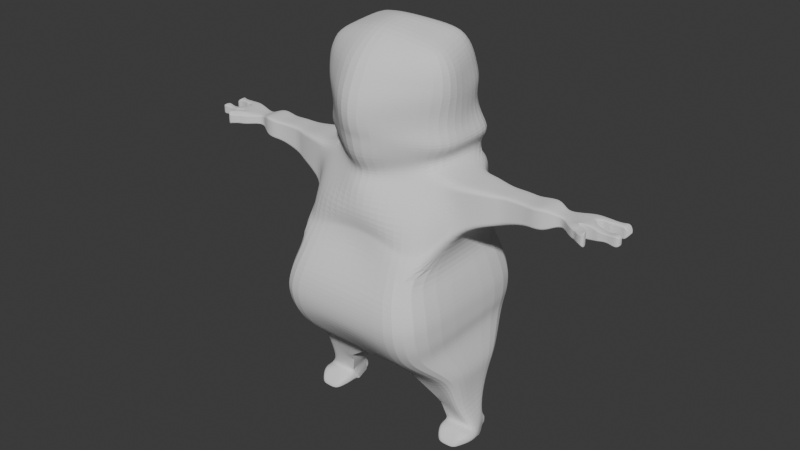 # Source: CosmicFrog.blend  (saved by Blender 4.1.24; exported with 4.5.12 LTS)
import bpy
from mathutils import Matrix  # noqa: F401  (used for matrix-valued properties, if any)

bpy.ops.wm.read_factory_settings(use_empty=True)
scene = bpy.context.scene
scene.name = 'Scene'

# ---- collections
col_collection = bpy.data.collections.new('Collection'); scene.collection.children.link(col_collection)

# ---- world
world_world = bpy.data.worlds.new('World'); scene.world = world_world
world_world.use_nodes = True; world_world.node_tree.nodes.clear()
_N = world_world.node_tree.nodes; _L = world_world.node_tree.links
n0 = _N.new('ShaderNodeOutputWorld'); n0.name = 'World Output'; n0.location = (300, 300)
n1 = _N.new('ShaderNodeBackground'); n1.name = 'Background'; n1.location = (10, 300)
n1.inputs[0].default_value = (0.05088, 0.05088, 0.05088, 1.0)
_L.new(n1.outputs[0], n0.inputs[0])
n0.is_active_output = True
world_world.color = (0.05088, 0.05088, 0.05088)
world_world.use_sun_shadow = False
world_world.sun_shadow_jitter_overblur = 0.0

# ---- meshes
me_cube_001 = bpy.data.meshes.new('Cube.001')
me_cube_001.from_pydata([(0.0, 0.82, 1.709), (0.0, -1.005, 1.709), (0.8795, -1.005, 1.709), (0.8795, 0.82, 1.709), (0.849, -0.864, 1.247), (0.7422, -0.8934, 2.092), (0.849, 0.7814, 1.317), (0.7422, 0.6713, 2.14), (0.0, 0.5434, 0.935), (0.0, 0.6359, 2.23), (0.0, -0.542, 0.935), (2.809e-18, -0.7162, 2.242), (-1.262e-17, -0.9681, 1.913), (0.8182, -0.9681, 1.913), (0.0, 0.7471, 1.97), (0.8182, 0.7471, 1.97), (0.88, 0.8114, 1.436), (0.88, -0.9442, 1.399), (-8.26e-18, -0.9442, 1.399), (0.0, 0.8114, 1.436), (0.595, -0.3145, 3.083), (0.595, 0.5227, 3.006), (-1.042e-17, 0.514, 3.004), (-7.097e-18, -0.6636, 2.998), (1.871, -0.1197, 2.833), (1.871, 0.02087, 2.833), (1.871, -0.1197, 2.93), (1.871, 0.02087, 2.93), (1.198, -0.2192, 2.639), (1.198, -0.2192, 2.969), (1.198, 0.08373, 2.639), (1.198, 0.08373, 2.969), (1.799, -0.1505, 2.808), (1.799, 0.04284, 2.808), (1.799, 0.04284, 2.956), (1.799, -0.1505, 2.956), (1.719, -0.2006, 2.992), (1.719, -0.2006, 2.762), (1.719, 0.08772, 2.762), (1.719, 0.08772, 2.992), (1.512, -0.1855, 2.969), (1.512, -0.1855, 2.749), (1.512, 0.06143, 2.749), (1.512, 0.06143, 2.969), (1.283, -0.1808, 2.977), (1.283, -0.1808, 2.676), (1.394, 0.08049, 2.676), (1.394, 0.08049, 2.977), (0.7895, -0.3184, 2.988), (0.7895, -0.3184, 2.403), (0.7895, 0.1817, 2.403), (0.7895, 0.1817, 2.988), (0.9944, -0.2795, 2.567), (0.9944, 0.1516, 2.567), (0.9944, 0.1516, 2.994), (0.9944, -0.2795, 2.994), (2.942e-18, 0.5297, 3.168), (0.6233, 0.5437, 3.167), (0.6233, -0.3145, 3.18), (0.0, -0.8236, 3.18), (0.0, 0.03193, 4.409), (0.5003, 0.2861, 4.287), (0.6341, -0.3145, 4.17), (0.0, -0.4246, 4.34), (0.7423, -0.3145, 3.765), (0.0, -0.9116, 3.765), (0.0, 0.6376, 3.788), (0.6022, 0.45, 3.765), (0.7217, -0.3145, 4.036), (-2.33e-18, 0.491, 4.104), (0.0, -0.719, 4.136), (0.5542, 0.3794, 4.094), (7.354e-18, -0.9291, 3.599), (0.5399, 0.4587, 3.588), (0.6801, -0.3145, 3.588), (0.0, 0.6643, 3.586), (0.0, -0.8579, 3.419), (0.7408, 0.4755, 3.289), (0.7408, -0.3145, 3.289), (0.0, 0.5986, 3.289), (0.445, 0.82, 1.709), (0.445, -1.005, 1.709), (0.3711, 0.6468, 2.185), (0.4286, -0.7618, 1.13), (0.4286, 0.6882, 1.121), (0.3711, -0.8077, 2.185), (0.4091, -0.9681, 1.913), (0.4091, 0.7471, 1.97), (0.44, -0.9442, 1.399), (0.44, 0.8114, 1.436), (0.2975, 0.5184, 3.005), (0.2975, -0.4958, 3.056), (0.3117, 0.5367, 3.167), (0.3117, -0.5691, 3.18), (0.2502, 0.159, 4.36), (0.2673, -0.3696, 4.297), (0.3011, 0.567, 3.777), (0.3712, -0.6221, 3.765), (0.2771, 0.4562, 4.104), (0.3608, -0.523, 4.086), (0.34, -0.6248, 3.577), (0.27, 0.5678, 3.587), (0.3704, 0.565, 3.289), (0.3704, -0.5862, 3.354), (0.9313, -0.4529, 0.9359), (0.9313, 0.467, 0.9369), (0.3627, 0.3123, 0.6682), (0.3627, -0.274, 0.6682), (0.6521, -0.3439, 0.7572), (0.6521, 0.3785, 0.7578), (1.005, -0.06689, 0.178), (0.9132, 0.1725, 0.2335), (0.7131, 0.1725, 0.2335), (0.6539, -0.1066, 0.2171), (0.8304, -0.1116, 0.2239), (0.8268, 0.1725, 0.2102), (1.002, -0.04122, 0.06693), (0.9132, 0.1764, 0.05053), (0.7131, 0.1764, 0.05375), (0.6257, -0.04122, 0.09537), (0.8216, -0.05226, 0.05605), (0.8219, 0.1764, 0.05881), (0.9132, 0.2227, 0.1671), (0.7131, 0.2227, 0.1671), (0.818, 0.2227, 0.1671), (0.9132, 0.2221, 0.06179), (0.7131, 0.2221, 0.05719), (0.818, 0.2221, 0.05719), (0.8535, 0.245, 0.1338), (0.7739, 0.245, 0.1338), (0.8158, 0.245, 0.1338), (0.8535, 0.2448, 0.09026), (0.7739, 0.2448, 0.09026), (0.8158, 0.2448, 0.09026), (0.9805, -0.1781, 0.2001), (0.6425, -0.1781, 0.1948), (0.8304, -0.1781, 0.2262), (1.002, -0.1781, 0.06226), (0.6257, -0.1781, 0.09069), (0.8216, -0.179, 0.06617), (0.9099, -0.3265, 0.1017), (0.7131, -0.3265, 0.1017), (0.8177, -0.3265, 0.1017), (0.9099, -0.3377, 0.05902), (0.7131, -0.3377, 0.05442), (0.8177, -0.3377, 0.05442), (0.6602, -0.2579, 0.06397), (0.6602, -0.2523, 0.1881), (0.8196, -0.2579, 0.06305), (0.8285, -0.2523, 0.1794), (0.9638, -0.2523, 0.1881), (0.9638, -0.2579, 0.06029), (2.123, -0.1467, 2.798), (2.076, 0.09436, 2.798), (2.123, -0.1467, 2.965), (2.076, 0.09436, 2.965), (0.849, -0.05895, 1.316), (0.7422, -0.0952, 2.14), (0.8795, -0.08746, 1.709), (0.8182, -0.09209, 1.97), (0.88, -0.07253, 1.436), (0.595, 0.1085, 3.083), (1.871, -0.0494, 2.833), (1.871, -0.0494, 2.93), (1.198, -0.07234, 2.969), (1.198, -0.07234, 2.639), (1.799, -0.05381, 2.956), (1.799, -0.05381, 2.808), (1.719, -0.05646, 2.762), (1.719, -0.05646, 2.992), (1.512, -0.06203, 2.969), (1.512, -0.06203, 2.749), (1.38, -0.05267, 2.676), (1.38, -0.05267, 2.977), (0.7895, -0.06836, 2.403), (0.7895, -0.06836, 2.988), (0.9944, -0.06397, 2.567), (0.9944, -0.06397, 2.994), (0.6233, 0.1085, 3.18), (0.5174, -0.01419, 4.257), (0.0, -0.1963, 4.386), (0.6723, 0.06778, 3.765), (0.638, 0.03244, 4.065), (0.681, 0.07211, 3.588), (0.7408, 0.08053, 3.289), (0.2587, -0.1053, 4.321), (0.9313, 0.01184, 0.862), (0.9638, 0.05975, 0.1877), (0.9638, 0.05975, 0.05605), (2.123, -0.02634, 2.798), (2.123, -0.02634, 2.965), (2.436, 0.1057, 2.882), (2.436, 0.1057, 2.882), (2.436, 0.05302, 2.882), (2.436, 0.05302, 2.882), (2.445, -0.142, 2.846), (2.445, -0.142, 2.918), (2.445, -0.09341, 2.846), (2.445, -0.09341, 2.918), (2.398, 0.1302, 2.828), (2.398, 0.02606, 2.818), (2.398, 0.02606, 2.946), (2.398, 0.1302, 2.956), (2.365, 0.0395, 2.815), (2.355, 0.1056, 2.949), (2.355, 0.1056, 2.815), (2.365, 0.0395, 2.949), (2.249, 0.01444, 2.807), (2.249, 0.0952, 2.956), (2.249, 0.0952, 2.807), (2.249, 0.01444, 2.956), (2.285, 0.09055, 2.81), (2.285, 0.03124, 2.954), (2.285, 0.03124, 2.81), (2.285, 0.09055, 2.954), (2.186, 0.02344, 2.803), (2.186, 0.08727, 2.961), (2.186, 0.08727, 2.803), (2.186, 0.02344, 2.961), (2.412, -0.1623, 2.946), (2.412, -0.07002, 2.946), (2.412, -0.07002, 2.817), (2.412, -0.1623, 2.817), (2.321, -0.09304, 2.917), (2.321, -0.1435, 2.846), (2.321, -0.1435, 2.917), (2.321, -0.09304, 2.846), (1.961, -0.1958, 2.833), (1.961, -0.1958, 2.93), (2.048, -0.1682, 2.798), (2.048, -0.1682, 2.965), (2.03, -0.2496, 2.833), (2.03, -0.2496, 2.93), (2.071, -0.1937, 2.798), (2.071, -0.1937, 2.965), (2.17, -0.319, 2.833), (2.17, -0.319, 2.93), (2.195, -0.2999, 2.798), (2.195, -0.2999, 2.965), (2.073, -0.2579, 2.93), (2.157, -0.225, 2.965), (2.157, -0.225, 2.798), (2.073, -0.2579, 2.833), (2.203, -0.07961, 2.946), (2.203, -0.1512, 2.818), (2.203, -0.1512, 2.946), (2.203, -0.07961, 2.818), (2.237, -0.1605, 2.937), (2.237, -0.07518, 2.826), (2.237, -0.07518, 2.937), (2.237, -0.1605, 2.826), (2.114, -0.2951, 2.93), (2.183, -0.2475, 2.965), (2.183, -0.2475, 2.798), (2.114, -0.2951, 2.833), (0.6716, -0.5843, 2.592), (0.0, 0.5483, 2.638), (0.6716, 0.5477, 2.592), (0.0, -0.758, 2.614), (1.871, -0.1197, 2.88), (1.871, 0.02087, 2.88), (1.198, 0.08373, 2.794), (1.198, -0.2192, 2.794), (1.799, 0.04284, 2.875), (1.799, -0.1505, 2.875), (1.719, -0.2006, 2.868), (1.719, 0.08772, 2.868), (1.512, 0.06143, 2.852), (1.512, -0.1855, 2.852), (1.283, -0.1808, 2.817), (1.394, 0.08049, 2.817), (0.7895, -0.3184, 2.683), (0.7895, 0.1817, 2.683), (0.9944, -0.2795, 2.772), (0.9944, 0.1516, 2.772), (0.3358, -0.7582, 2.603), (0.3358, 0.5463, 2.615), (2.123, -0.1467, 2.878), (2.076, 0.09436, 2.878), (2.123, -0.02634, 2.878), (2.436, 0.1057, 2.882), (2.436, 0.05302, 2.882), (2.445, -0.142, 2.88), (2.445, -0.09341, 2.88), (2.398, 0.02606, 2.879), (2.398, 0.1302, 2.889), (2.355, 0.1056, 2.879), (2.365, 0.0395, 2.879), (2.249, 0.01444, 2.879), (2.249, 0.0952, 2.879), (2.285, 0.03124, 2.879), (2.285, 0.09055, 2.879), (2.186, 0.08727, 2.878), (2.186, 0.02344, 2.878), (2.412, -0.07002, 2.879), (2.412, -0.1623, 2.879), (2.321, -0.1435, 2.88), (2.321, -0.09304, 2.88), (1.961, -0.1958, 2.88), (2.048, -0.1682, 2.878), (2.03, -0.2496, 2.88), (2.071, -0.1937, 2.878), (2.17, -0.319, 2.88), (2.195, -0.2999, 2.878), (2.073, -0.2579, 2.88), (2.157, -0.225, 2.878), (2.203, -0.07961, 2.879), (2.203, -0.1512, 2.879), (2.237, -0.07518, 2.879), (2.237, -0.1605, 2.879), (2.114, -0.2951, 2.88), (2.183, -0.2475, 2.878), (0.6809, -0.3145, 3.427), (0.0, 0.6514, 3.427), (-8.58e-18, -0.8904, 3.448), (0.6093, 0.4677, 3.427), (0.3239, 0.5663, 3.427), (0.3564, -0.6041, 3.457), (0.6753, 0.07663, 3.427), (0.884, 0.2459, 0.4346), (0.7627, 0.2364, 0.3981), (0.6097, 0.2237, 0.3998), (0.8899, -0.2086, 0.3995), (0.6056, -0.1471, 0.3978), (0.7649, -0.1759, 0.4006), (0.8851, 0.04216, 0.4193), (0.9132, 0.1764, 0.1317), (0.7131, 0.1764, 0.1333), (1.017, -0.05406, 0.1101), (0.6323, -0.05735, 0.1412), (0.9132, 0.2224, 0.1145), (0.7131, 0.2224, 0.1122), (0.8535, 0.2449, 0.112), (0.8158, 0.2449, 0.112), (0.7739, 0.2449, 0.112), (1.019, -0.1781, 0.1318), (0.6265, -0.1781, 0.1428), (0.9099, -0.3321, 0.08035), (0.7131, -0.3321, 0.07805), (0.8177, -0.3321, 0.07805), (0.9638, -0.2551, 0.1242), (0.6602, -0.2551, 0.126), (0.9638, 0.05975, 0.1219), (0.0, -0.8306, 3.951), (0.5782, 0.4147, 3.929), (0.7501, -0.3145, 3.905), (0.0, 0.5848, 3.951), (0.366, -0.5725, 3.926), (0.2891, 0.5116, 3.94), (0.6551, 0.05011, 3.915), (0.0, 0.582, 2.95), (1.198, -0.2192, 2.917), (1.799, -0.1505, 2.932), (1.719, -0.2006, 2.956), (1.512, -0.1855, 2.935), (1.283, -0.1808, 2.93), (0.7895, -0.3184, 2.898), (0.9944, -0.2795, 2.928), (0.3088, -0.5477, 2.922), (0.3088, 0.5877, 2.946), (2.123, -0.02634, 2.939), (2.436, 0.05302, 2.882), (2.445, -0.09341, 2.907), (2.398, 0.02606, 2.926), (2.365, 0.0395, 2.928), (2.249, 0.01444, 2.933), (2.285, 0.03124, 2.932), (2.186, 0.02344, 2.936), (2.412, -0.1623, 2.927), (2.321, -0.1435, 2.906), (2.073, -0.2579, 2.915), (2.203, -0.1512, 2.926), (2.237, -0.1605, 2.92), (2.114, -0.2951, 2.915), (0.6176, -0.3943, 2.938), (0.6176, 0.5976, 2.942), (0.0, -0.7194, 2.907), (1.871, -0.1197, 2.915), (1.871, 0.02087, 2.915), (1.198, 0.08373, 2.917), (1.799, 0.04284, 2.932), (1.719, 0.08772, 2.956), (1.512, 0.06143, 2.935), (1.394, 0.08049, 2.93), (0.7895, 0.1817, 2.898), (0.9944, 0.1516, 2.928), (2.123, -0.1467, 2.939), (2.076, 0.09436, 2.939), (2.436, 0.1057, 2.882), (2.445, -0.142, 2.907), (2.398, 0.1302, 2.936), (2.355, 0.1056, 2.928), (2.249, 0.0952, 2.933), (2.285, 0.09055, 2.932), (2.186, 0.08727, 2.936), (2.412, -0.07002, 2.927), (2.321, -0.09304, 2.906), (1.961, -0.1958, 2.915), (2.048, -0.1682, 2.939), (2.03, -0.2496, 2.915), (2.071, -0.1937, 2.939), (2.17, -0.319, 2.915), (2.195, -0.2999, 2.939), (2.157, -0.225, 2.939), (2.203, -0.07961, 2.926), (2.237, -0.07518, 2.92), (2.183, -0.2475, 2.939), (0.8797, 0.8325, 1.573), (0.8797, -0.999, 1.573), (0.0, -0.999, 1.573), (0.0, 0.8325, 1.573), (0.4425, -0.999, 1.573), (0.4425, 0.8325, 1.573), (0.8797, -0.08, 1.573), (0.6324, -0.4463, 2.843), (0.6324, 0.5822, 2.839), (0.0, -0.7649, 2.837), (1.871, -0.1197, 2.906), (1.871, 0.02087, 2.906), (1.198, 0.08373, 2.884), (1.799, 0.04284, 2.916), (1.719, 0.08772, 2.932), (1.512, 0.06143, 2.912), (1.394, 0.08049, 2.899), (0.7895, 0.1817, 2.839), (0.9944, 0.1516, 2.885), (2.123, -0.1467, 2.923), (2.076, 0.09436, 2.923), (2.436, 0.1057, 2.882), (2.445, -0.142, 2.899), (2.398, 0.1302, 2.924), (2.355, 0.1056, 2.915), (2.249, 0.0952, 2.918), (2.285, 0.09055, 2.917), (2.186, 0.08727, 2.92), (2.412, -0.07002, 2.914), (2.321, -0.09304, 2.899), (1.961, -0.1958, 2.906), (2.048, -0.1682, 2.923), (2.03, -0.2496, 2.906), (2.071, -0.1937, 2.923), (2.17, -0.319, 2.906), (2.195, -0.2999, 2.923), (2.157, -0.225, 2.923), (2.203, -0.07961, 2.913), (2.237, -0.07518, 2.909), (2.183, -0.2475, 2.923), (-5.579e-18, 0.5728, 2.861), (1.198, -0.2192, 2.884), (1.799, -0.1505, 2.916), (1.719, -0.2006, 2.932), (1.512, -0.1855, 2.912), (1.283, -0.1808, 2.899), (0.7895, -0.3184, 2.839), (0.9944, -0.2795, 2.885), (0.3162, -0.6053, 2.835), (0.3162, 0.5755, 2.85), (2.123, -0.02634, 2.923), (2.436, 0.05302, 2.882), (2.445, -0.09341, 2.899), (2.398, 0.02606, 2.913), (2.365, 0.0395, 2.915), (2.249, 0.01444, 2.918), (2.285, 0.03124, 2.917), (2.186, 0.02344, 2.92), (2.412, -0.1623, 2.914), (2.321, -0.1435, 2.899), (2.073, -0.2579, 2.906), (2.203, -0.1512, 2.913), (2.237, -0.1605, 2.909), (2.114, -0.2951, 2.906), (0.7042, -0.6951, 2.281), (0.7042, 0.5855, 2.381), (2.809e-18, -0.7045, 2.449), (1.871, -0.1197, 2.858), (1.871, 0.02087, 2.858), (1.198, 0.08373, 2.722), (1.799, 0.04284, 2.844), (1.719, 0.08772, 2.819), (1.512, 0.06143, 2.804), (1.394, 0.08049, 2.751), (0.7895, 0.1817, 2.554), (0.9944, 0.1516, 2.677), (2.123, -0.1467, 2.841), (2.076, 0.09436, 2.841), (2.436, 0.1057, 2.882), (2.445, -0.142, 2.864), (2.398, 0.1302, 2.861), (2.355, 0.1056, 2.849), (2.249, 0.0952, 2.846), (2.285, 0.09055, 2.847), (2.186, 0.08727, 2.843), (2.412, -0.07002, 2.85), (2.321, -0.09304, 2.865), (1.961, -0.1958, 2.858), (2.048, -0.1682, 2.841), (2.03, -0.2496, 2.858), (2.071, -0.1937, 2.841), (2.17, -0.319, 2.858), (2.195, -0.2999, 2.841), (2.157, -0.225, 2.841), (2.203, -0.07961, 2.851), (2.237, -0.07518, 2.855), (2.183, -0.2475, 2.841), (-4.903e-19, 0.5695, 2.447), (1.198, -0.2192, 2.722), (1.799, -0.1505, 2.844), (1.719, -0.2006, 2.819), (1.512, -0.1855, 2.804), (1.283, -0.1808, 2.751), (0.7895, -0.3184, 2.554), (0.9944, -0.2795, 2.677), (0.3521, -0.7174, 2.422), (0.3521, 0.5735, 2.414), (2.123, -0.02634, 2.841), (2.436, 0.05302, 2.882), (2.445, -0.09341, 2.864), (2.398, 0.02606, 2.851), (2.365, 0.0395, 2.849), (2.249, 0.01444, 2.846), (2.285, 0.03124, 2.847), (2.186, 0.02344, 2.843), (2.412, -0.1623, 2.85), (2.321, -0.1435, 2.865), (2.073, -0.2579, 2.858), (2.203, -0.1512, 2.851), (2.237, -0.1605, 2.855), (2.114, -0.2951, 2.858), (0.7109, -0.7411, 2.247), (0.7109, 0.6006, 2.338), (2.809e-18, -0.7065, 2.413), (1.871, -0.1197, 2.854), (1.871, 0.02087, 2.854), (1.198, 0.08373, 2.708), (1.799, 0.04284, 2.838), (1.719, 0.08772, 2.809), (1.512, 0.06143, 2.794), (1.394, 0.08049, 2.738), (0.7895, 0.1817, 2.527), (0.9944, 0.1516, 2.657), (2.123, -0.1467, 2.834), (2.076, 0.09436, 2.834), (2.436, 0.1057, 2.882), (2.445, -0.142, 2.861), (2.398, 0.1302, 2.855), (2.355, 0.1056, 2.843), (2.249, 0.0952, 2.839), (2.285, 0.09055, 2.84), (2.186, 0.08727, 2.836), (2.412, -0.07002, 2.844), (2.321, -0.09304, 2.861), (1.961, -0.1958, 2.854), (2.048, -0.1682, 2.834), (2.03, -0.2496, 2.854), (2.071, -0.1937, 2.834), (2.17, -0.319, 2.854), (2.195, -0.2999, 2.834), (2.157, -0.225, 2.834), (2.203, -0.07961, 2.845), (2.237, -0.07518, 2.85), (2.183, -0.2475, 2.834), (-4.042e-19, 0.5812, 2.409), (1.198, -0.2192, 2.708), (1.799, -0.1505, 2.838), (1.719, -0.2006, 2.809), (1.512, -0.1855, 2.794), (1.283, -0.1808, 2.738), (0.7895, -0.3184, 2.527), (0.9944, -0.2795, 2.657), (0.3555, -0.7221, 2.383), (0.3555, 0.5864, 2.374), (2.123, -0.02634, 2.834), (2.436, 0.05302, 2.882), (2.445, -0.09341, 2.861), (2.398, 0.02606, 2.845), (2.365, 0.0395, 2.843), (2.249, 0.01444, 2.839), (2.285, 0.03124, 2.84), (2.186, 0.02344, 2.836), (2.412, -0.1623, 2.844), (2.321, -0.1435, 2.861), (2.073, -0.2579, 2.854), (2.203, -0.1512, 2.845), (2.237, -0.1605, 2.85), (2.114, -0.2951, 2.854), (1.615, -0.2147, 2.756), (1.6, 0.07228, 2.756), (1.6, 0.07228, 2.981), (1.615, -0.2147, 2.981), (1.615, -0.05924, 2.981), (1.615, -0.05924, 2.756), (1.6, 0.07228, 2.86), (1.615, -0.2147, 2.86), (1.615, -0.2147, 2.945), (1.6, 0.07228, 2.945), (1.6, 0.07228, 2.922), (1.615, -0.2147, 2.922), (1.6, 0.07228, 2.812), (1.615, -0.2147, 2.812), (1.6, 0.07228, 2.802), (1.615, -0.2147, 2.802), (0.8905, 0.623, 1.125), (0.5412, 0.5321, 0.9381), (0.8905, -0.6569, 1.09), (0.205, 0.4269, 0.8451), (0.5412, -0.5512, 0.9421), (0.205, -0.407, 0.8451), (0.8905, -0.02328, 1.087), (0.7074, 0.3074, 0.5779), (0.5823, 0.268, 0.4982), (0.7085, -0.2599, 0.5789), (0.9053, 0.3564, 0.77), (0.9082, -0.3308, 0.7519), (0.5803, -0.2105, 0.4972), (0.9058, 0.027, 0.7249)], [], [(87, 82, 7, 15), (159, 157, 5, 13), (412, 80, 3, 407), (413, 158, 2, 408), (359, 350, 22, 90), (86, 85, 11, 12), (411, 81, 1, 409), (81, 86, 12, 1), (158, 159, 13, 2), (80, 87, 15, 3), (83, 88, 18, 10), (156, 160, 17, 4), (84, 89, 16, 6), (161, 21, 57, 178), (563, 32, 24, 531), (358, 374, 20, 91), (378, 27, 155, 387), (167, 33, 25, 162), (380, 34, 27, 378), (166, 35, 26, 163), (177, 55, 29, 164), (385, 54, 31, 379), (176, 53, 30, 165), (568, 52, 28, 562), (169, 36, 35, 166), (381, 39, 34, 380), (168, 38, 33, 167), (564, 37, 32, 563), (600, 585, 37, 564), (590, 586, 38, 168), (594, 587, 39, 381), (589, 588, 36, 169), (173, 44, 40, 170), (383, 47, 43, 382), (172, 46, 42, 171), (566, 45, 41, 565), (562, 28, 45, 566), (165, 30, 46, 172), (379, 31, 47, 383), (164, 29, 44, 173), (528, 5, 49, 567), (157, 7, 50, 174), (375, 21, 51, 384), (161, 20, 48, 175), (567, 49, 52, 568), (174, 50, 53, 176), (384, 51, 54, 385), (175, 48, 55, 177), (99, 68, 62, 95), (91, 20, 58, 93), (90, 22, 56, 92), (185, 180, 63, 95), (98, 69, 60, 94), (182, 71, 61, 179), (183, 73, 67, 181), (101, 75, 66, 96), (100, 74, 64, 97), (349, 344, 71, 182), (348, 346, 69, 98), (347, 345, 68, 99), (317, 312, 74, 100), (316, 313, 75, 101), (318, 315, 73, 183), (178, 57, 77, 184), (92, 56, 79, 102), (93, 58, 78, 103), (59, 93, 103, 76), (57, 92, 102, 77), (315, 316, 101, 73), (314, 317, 100, 72), (343, 347, 99, 70), (344, 348, 98, 71), (72, 100, 97, 65), (73, 101, 96, 67), (71, 98, 94, 61), (179, 185, 95, 62), (21, 90, 92, 57), (23, 91, 93, 59), (70, 99, 95, 63), (376, 358, 91, 23), (8, 19, 89, 84), (4, 17, 88, 83), (0, 14, 87, 80), (2, 13, 86, 81), (408, 2, 81, 411), (13, 5, 85, 86), (375, 359, 90, 21), (410, 0, 80, 412), (14, 9, 82, 87), (602, 601, 105, 109), (607, 603, 104, 186), (604, 602, 109, 106), (603, 605, 108, 104), (604, 606, 107, 106), (605, 606, 107, 108), (320, 319, 111, 115), (321, 320, 115, 112), (325, 322, 110, 187), (321, 323, 113, 112), (324, 323, 113, 114), (322, 324, 114, 110), (327, 112, 123, 331), (112, 115, 124, 123), (342, 328, 116, 188), (327, 329, 119, 118), (329, 119, 138, 336), (120, 116, 137, 139), (125, 127, 133, 131), (123, 124, 130, 129), (326, 117, 125, 330), (117, 121, 127, 125), (121, 118, 126, 127), (115, 111, 122, 124), (333, 332, 131, 133), (334, 333, 133, 132), (124, 122, 128, 130), (331, 123, 129, 334), (330, 125, 131, 332), (127, 126, 132, 133), (146, 148, 145, 144), (341, 146, 144, 338), (114, 113, 135, 136), (110, 114, 136, 134), (328, 110, 134, 335), (119, 120, 139, 138), (339, 338, 144, 145), (337, 339, 145, 143), (149, 147, 141, 142), (340, 150, 140, 337), (148, 151, 143, 145), (150, 149, 142, 140), (134, 136, 149, 150), (139, 137, 151, 148), (335, 134, 150, 340), (136, 135, 147, 149), (336, 138, 146, 341), (138, 139, 148, 146), (200, 199, 191, 193), (386, 154, 230, 398), (163, 26, 154, 190), (162, 25, 153, 189), (24, 162, 189, 152), (27, 163, 190, 155), (220, 219, 196, 198), (326, 342, 188, 117), (319, 325, 187, 111), (601, 607, 186, 105), (61, 94, 185, 179), (58, 178, 184, 78), (312, 318, 183, 74), (345, 349, 182, 68), (74, 183, 181, 64), (68, 182, 179, 62), (94, 60, 180, 185), (51, 175, 177, 54), (49, 174, 176, 52), (21, 161, 175, 51), (5, 157, 174, 49), (31, 164, 173, 47), (28, 165, 172, 45), (45, 172, 171, 41), (47, 173, 170, 43), (587, 589, 169, 39), (585, 590, 168, 37), (37, 168, 167, 32), (39, 169, 166, 34), (52, 176, 165, 28), (54, 177, 164, 31), (34, 166, 163, 27), (32, 167, 162, 24), (20, 161, 178, 58), (6, 16, 160, 156), (3, 15, 159, 158), (407, 3, 158, 413), (15, 7, 157, 159), (361, 388, 192, 194), (202, 201, 194, 192), (390, 202, 192, 388), (574, 200, 193, 572), (389, 362, 198, 196), (222, 221, 197, 195), (579, 222, 195, 543), (395, 220, 198, 362), (575, 203, 200, 574), (391, 204, 202, 390), (204, 206, 201, 202), (203, 205, 199, 200), (213, 211, 205, 203), (214, 212, 206, 204), (393, 214, 204, 391), (577, 213, 203, 575), (578, 215, 207, 576), (394, 216, 208, 392), (216, 218, 210, 208), (215, 217, 209, 207), (576, 207, 213, 577), (392, 208, 214, 393), (208, 210, 212, 214), (207, 209, 211, 213), (189, 153, 217, 215), (155, 190, 218, 216), (387, 155, 216, 394), (571, 189, 215, 578), (396, 223, 220, 395), (580, 224, 222, 579), (224, 226, 221, 222), (223, 225, 219, 220), (249, 247, 225, 223), (250, 248, 226, 224), (583, 250, 224, 580), (405, 249, 223, 396), (227, 229, 233, 231), (24, 152, 229, 227), (531, 24, 227, 551), (154, 26, 228, 230), (252, 251, 236, 238), (551, 227, 231, 553), (230, 228, 232, 234), (398, 230, 234, 400), (555, 235, 237, 556), (406, 252, 238, 402), (254, 253, 237, 235), (584, 254, 235, 555), (553, 231, 242, 581), (231, 233, 241, 242), (400, 234, 240, 403), (234, 232, 239, 240), (360, 190, 243, 404), (540, 152, 244, 582), (152, 189, 246, 244), (190, 154, 245, 243), (404, 243, 249, 405), (582, 244, 250, 583), (244, 246, 248, 250), (243, 245, 247, 249), (581, 242, 254, 584), (242, 241, 253, 254), (403, 240, 252, 406), (240, 239, 251, 252), (500, 305, 311, 503), (467, 304, 310, 470), (468, 307, 309, 469), (501, 306, 308, 502), (426, 277, 307, 468), (514, 279, 306, 501), (497, 301, 305, 500), (439, 300, 304, 467), (470, 310, 302, 441), (503, 311, 303, 499), (441, 302, 303, 442), (495, 299, 301, 497), (437, 298, 300, 439), (417, 259, 298, 437), (502, 308, 297, 493), (469, 309, 296, 466), (466, 296, 295, 465), (493, 297, 294, 492), (457, 279, 293, 464), (484, 278, 292, 491), (489, 289, 291, 490), (462, 288, 290, 463), (491, 292, 289, 489), (464, 293, 288, 462), (463, 290, 287, 461), (490, 291, 286, 488), (488, 286, 285, 487), (461, 287, 284, 460), (492, 294, 283, 516), (465, 295, 282, 429), (486, 516, 283, 282), (460, 284, 281, 458), (487, 285, 280, 485), (515, 485, 280, 281), (483, 277, 299, 495), (472, 513, 276, 257), (473, 512, 275, 258), (481, 272, 274, 482), (453, 271, 273, 454), (472, 257, 272, 481), (414, 255, 271, 453), (476, 261, 270, 480), (448, 262, 269, 452), (452, 269, 268, 451), (480, 270, 267, 479), (597, 591, 266, 478), (596, 592, 265, 450), (450, 265, 264, 449), (478, 266, 263, 477), (454, 273, 262, 448), (482, 274, 261, 476), (477, 263, 260, 475), (475, 260, 278, 484), (512, 471, 255, 275), (449, 264, 259, 417), (513, 504, 256, 276), (78, 184, 318, 312), (76, 103, 317, 314), (77, 102, 316, 315), (184, 77, 315, 318), (102, 79, 313, 316), (103, 78, 312, 317), (611, 614, 325, 319), (612, 610, 324, 322), (610, 613, 323, 324), (609, 613, 323, 321), (614, 612, 322, 325), (609, 608, 320, 321), (608, 611, 319, 320), (111, 187, 342, 326), (135, 336, 341, 147), (137, 335, 340, 151), (151, 340, 337, 143), (140, 142, 339, 337), (142, 141, 338, 339), (116, 328, 335, 137), (147, 341, 338, 141), (122, 330, 332, 128), (126, 331, 334, 132), (129, 130, 333, 334), (130, 128, 332, 333), (111, 326, 330, 122), (113, 329, 336, 135), (112, 113, 329, 327), (187, 110, 328, 342), (118, 327, 331, 126), (64, 181, 349, 345), (67, 96, 348, 344), (65, 97, 347, 343), (97, 64, 345, 347), (96, 66, 346, 348), (181, 67, 344, 349), (35, 352, 377, 26), (55, 357, 351, 29), (36, 353, 352, 35), (588, 593, 353, 36), (44, 355, 354, 40), (29, 351, 355, 44), (20, 374, 356, 48), (48, 356, 357, 55), (201, 363, 361, 194), (219, 368, 389, 196), (206, 364, 363, 201), (212, 366, 364, 206), (218, 367, 365, 210), (210, 365, 366, 212), (190, 360, 367, 218), (225, 369, 368, 219), (247, 372, 369, 225), (26, 377, 397, 228), (228, 397, 399, 232), (236, 401, 402, 238), (251, 373, 401, 236), (232, 399, 370, 239), (154, 386, 371, 245), (245, 371, 372, 247), (239, 370, 373, 251), (443, 403, 406, 446), (444, 404, 405, 445), (457, 360, 404, 444), (440, 400, 403, 443), (446, 406, 402, 442), (438, 398, 400, 440), (445, 405, 396, 436), (436, 396, 395, 435), (427, 387, 394, 434), (432, 392, 393, 433), (434, 394, 392, 432), (433, 393, 391, 431), (431, 391, 390, 430), (435, 395, 362, 459), (429, 459, 362, 389), (430, 390, 388, 428), (458, 428, 388, 361), (426, 386, 398, 438), (415, 456, 359, 375), (416, 455, 358, 376), (424, 384, 385, 425), (415, 375, 384, 424), (419, 379, 383, 423), (423, 383, 382, 422), (595, 594, 381, 421), (421, 381, 380, 420), (425, 385, 379, 419), (420, 380, 378, 418), (418, 378, 387, 427), (455, 414, 374, 358), (456, 447, 350, 359), (16, 407, 413, 160), (19, 410, 412, 89), (17, 408, 411, 88), (88, 411, 409, 18), (160, 413, 408, 17), (89, 412, 407, 16), (276, 256, 447, 456), (275, 255, 414, 455), (260, 418, 427, 278), (263, 420, 418, 260), (274, 425, 419, 261), (266, 421, 420, 263), (591, 595, 421, 266), (270, 423, 422, 267), (261, 419, 423, 270), (257, 415, 424, 272), (272, 424, 425, 274), (258, 275, 455, 416), (257, 276, 456, 415), (277, 426, 438, 299), (281, 280, 428, 458), (285, 430, 428, 280), (282, 283, 459, 429), (294, 435, 459, 283), (286, 431, 430, 285), (291, 433, 431, 286), (292, 434, 432, 289), (289, 432, 433, 291), (278, 427, 434, 292), (297, 436, 435, 294), (308, 445, 436, 297), (299, 438, 440, 301), (311, 446, 442, 303), (301, 440, 443, 305), (279, 457, 444, 306), (306, 444, 445, 308), (305, 443, 446, 311), (352, 449, 417, 377), (357, 454, 448, 351), (353, 450, 449, 352), (593, 596, 450, 353), (355, 452, 451, 354), (351, 448, 452, 355), (374, 414, 453, 356), (356, 453, 454, 357), (363, 460, 458, 361), (368, 465, 429, 389), (364, 461, 460, 363), (366, 463, 461, 364), (367, 464, 462, 365), (365, 462, 463, 366), (360, 457, 464, 367), (369, 466, 465, 368), (372, 469, 466, 369), (377, 417, 437, 397), (397, 437, 439, 399), (401, 441, 442, 402), (373, 470, 441, 401), (399, 439, 467, 370), (386, 426, 468, 371), (371, 468, 469, 372), (370, 467, 470, 373), (570, 561, 504, 513), (569, 528, 471, 512), (532, 475, 484, 541), (534, 477, 475, 532), (539, 482, 476, 533), (535, 478, 477, 534), (599, 597, 478, 535), (537, 480, 479, 536), (533, 476, 480, 537), (529, 472, 481, 538), (538, 481, 482, 539), (530, 569, 512, 473), (529, 570, 513, 472), (540, 483, 495, 552), (572, 542, 485, 515), (544, 487, 485, 542), (543, 573, 516, 486), (549, 492, 516, 573), (545, 488, 487, 544), (547, 490, 488, 545), (548, 491, 489, 546), (546, 489, 490, 547), (541, 484, 491, 548), (550, 493, 492, 549), (559, 502, 493, 550), (552, 495, 497, 554), (560, 503, 499, 556), (554, 497, 500, 557), (571, 514, 501, 558), (558, 501, 502, 559), (557, 500, 503, 560), (304, 524, 527, 310), (307, 525, 526, 309), (277, 483, 525, 307), (300, 496, 524, 304), (310, 527, 498, 302), (302, 498, 499, 303), (298, 494, 496, 300), (259, 474, 494, 298), (309, 526, 523, 296), (296, 523, 522, 295), (279, 514, 521, 293), (288, 519, 520, 290), (293, 521, 519, 288), (290, 520, 518, 287), (287, 518, 517, 284), (295, 522, 486, 282), (284, 517, 515, 281), (271, 510, 511, 273), (255, 471, 510, 271), (262, 505, 509, 269), (269, 509, 508, 268), (592, 598, 507, 265), (265, 507, 506, 264), (273, 511, 505, 262), (264, 506, 474, 259), (241, 557, 560, 253), (246, 558, 559, 248), (189, 571, 558, 246), (233, 554, 557, 241), (253, 560, 556, 237), (229, 552, 554, 233), (248, 559, 550, 226), (226, 550, 549, 221), (153, 541, 548, 217), (209, 546, 547, 211), (217, 548, 546, 209), (211, 547, 545, 205), (205, 545, 544, 199), (221, 549, 573, 197), (195, 197, 573, 543), (199, 544, 542, 191), (193, 191, 542, 572), (152, 540, 552, 229), (7, 82, 570, 529), (11, 85, 569, 530), (50, 538, 539, 53), (7, 529, 538, 50), (30, 533, 537, 46), (46, 537, 536, 42), (586, 599, 535, 38), (38, 535, 534, 33), (53, 539, 533, 30), (33, 534, 532, 25), (25, 532, 541, 153), (85, 5, 528, 569), (82, 9, 561, 570), (524, 581, 584, 527), (525, 582, 583, 526), (483, 540, 582, 525), (496, 553, 581, 524), (527, 584, 555, 498), (498, 555, 556, 499), (494, 551, 553, 496), (474, 531, 551, 494), (526, 583, 580, 523), (523, 580, 579, 522), (514, 571, 578, 521), (519, 576, 577, 520), (521, 578, 576, 519), (520, 577, 575, 518), (518, 575, 574, 517), (522, 579, 543, 486), (517, 574, 572, 515), (510, 567, 568, 511), (471, 528, 567, 510), (505, 562, 566, 509), (509, 566, 565, 508), (598, 600, 564, 507), (507, 564, 563, 506), (511, 568, 562, 505), (506, 563, 531, 474), (508, 565, 600, 598), (42, 536, 599, 586), (268, 508, 598, 592), (536, 479, 597, 599), (354, 451, 596, 593), (267, 422, 595, 591), (422, 382, 594, 595), (40, 354, 593, 588), (451, 268, 592, 596), (479, 267, 591, 597), (41, 171, 590, 585), (43, 170, 589, 587), (170, 40, 588, 589), (382, 43, 587, 594), (171, 42, 586, 590), (565, 41, 585, 600), (6, 156, 607, 601), (83, 10, 606, 605), (8, 10, 606, 604), (4, 83, 605, 603), (8, 84, 602, 604), (156, 4, 603, 607), (84, 6, 601, 602), (109, 105, 611, 608), (106, 109, 608, 609), (186, 104, 612, 614), (106, 107, 613, 609), (108, 107, 613, 610), (104, 108, 610, 612), (105, 186, 614, 611)])
_uv = me_cube_001.uv_layers.new(name='UVMap')
_uv.uv.foreach_set('vector', [0.5625, 0.4375, 0.625, 0.4375, 0.625, 0.5, 0.5625, 0.5, 0.5625, 0.625, 0.625, 0.625, 0.625, 0.75, 0.5625, 0.75, 0.4687, 0.4375, 0.5, 0.4375, 0.5, 0.5, 0.4687, 0.5, 0.4687, 0.625, 0.5, 0.625, 0.5, 0.75, 0.4688, 0.75, 0.625, 0.4375, 0.625, 0.375, 0.625, 0.375, 0.625, 0.4375, 0.5625, 0.8125, 0.625, 0.8125, 0.625, 0.875, 0.5625, 0.875, 0.4688, 0.8125, 0.5, 0.8125, 0.5, 0.875, 0.4688, 0.875, 0.5, 0.8125, 0.5625, 0.8125, 0.5625, 0.875, 0.5, 0.875, 0.5, 0.625, 0.5625, 0.625, 0.5625, 0.75, 0.5, 0.75, 0.5, 0.4375, 0.5625, 0.4375, 0.5625, 0.5, 0.5, 0.5, 0.375, 0.8125, 0.4375, 0.8125, 0.4375, 0.875, 0.375, 0.875, 0.375, 0.625, 0.4375, 0.625, 0.4375, 0.75, 0.375, 0.75, 0.375, 0.4375, 0.4375, 0.4375, 0.4375, 0.5, 0.375, 0.5, 0.625, 0.625, 0.625, 0.5, 0.625, 0.5, 0.625, 0.625, 0.625, 0.75, 0.625, 0.75, 0.625, 0.75, 0.625, 0.75, 0.625, 0.8125, 0.625, 0.75, 0.625, 0.75, 0.625, 0.8125, 0.625, 0.5, 0.625, 0.5, 0.625, 0.5, 0.625, 0.5, 0.625, 0.625, 0.625, 0.5, 0.625, 0.5, 0.625, 0.625, 0.625, 0.5, 0.625, 0.5, 0.625, 0.5, 0.625, 0.5, 0.625, 0.625, 0.625, 0.75, 0.625, 0.75, 0.625, 0.625, 0.625, 0.625, 0.625, 0.75, 0.625, 0.75, 0.625, 0.625, 0.625, 0.5, 0.625, 0.5, 0.625, 0.5, 0.625, 0.5, 0.625, 0.625, 0.625, 0.5, 0.625, 0.5, 0.625, 0.625, 0.625, 0.75, 0.625, 0.75, 0.625, 0.75, 0.625, 0.75, 0.625, 0.625, 0.625, 0.75, 0.625, 0.75, 0.625, 0.625, 0.625, 0.5, 0.625, 0.5, 0.625, 0.5, 0.625, 0.5, 0.625, 0.625, 0.625, 0.5, 0.625, 0.5, 0.625, 0.625, 0.625, 0.75, 0.625, 0.75, 0.625, 0.75, 0.625, 0.75, 0.625, 0.75, 0.625, 0.75, 0.625, 0.75, 0.625, 0.75, 0.625, 0.625, 0.625, 0.5, 0.625, 0.5, 0.625, 0.625, 0.625, 0.5, 0.625, 0.5, 0.625, 0.5, 0.625, 0.5, 0.625, 0.625, 0.625, 0.75, 0.625, 0.75, 0.625, 0.625, 0.625, 0.625, 0.625, 0.75, 0.625, 0.75, 0.625, 0.625, 0.625, 0.5, 0.625, 0.5, 0.625, 0.5, 0.625, 0.5, 0.625, 0.625, 0.625, 0.5, 0.625, 0.5, 0.625, 0.625, 0.625, 0.75, 0.625, 0.75, 0.625, 0.75, 0.625, 0.75, 0.625, 0.75, 0.625, 0.75, 0.625, 0.75, 0.625, 0.75, 0.625, 0.625, 0.625, 0.5, 0.625, 0.5, 0.625, 0.625, 0.625, 0.5, 0.625, 0.5, 0.625, 0.5, 0.625, 0.5, 0.625, 0.625, 0.625, 0.75, 0.625, 0.75, 0.625, 0.625, 0.625, 0.75, 0.625, 0.75, 0.625, 0.75, 0.625, 0.75, 0.625, 0.625, 0.625, 0.5, 0.625, 0.5, 0.625, 0.625, 0.625, 0.5, 0.625, 0.5, 0.625, 0.5, 0.625, 0.5, 0.625, 0.625, 0.625, 0.75, 0.625, 0.75, 0.625, 0.625, 0.625, 0.75, 0.625, 0.75, 0.625, 0.75, 0.625, 0.75, 0.625, 0.625, 0.625, 0.5, 0.625, 0.5, 0.625, 0.625, 0.625, 0.5, 0.625, 0.5, 0.625, 0.5, 0.625, 0.5, 0.625, 0.625, 0.625, 0.75, 0.625, 0.75, 0.625, 0.625, 0.625, 0.8125, 0.625, 0.75, 0.625, 0.75, 0.625, 0.8125, 0.625, 0.8125, 0.625, 0.75, 0.625, 0.75, 0.625, 0.8125, 0.625, 0.4375, 0.625, 0.375, 0.625, 0.375, 0.625, 0.4375, 0.6875, 0.625, 0.75, 0.625, 0.75, 0.75, 0.6875, 0.75, 0.625, 0.4375, 0.625, 0.375, 0.625, 0.375, 0.625, 0.4375, 0.625, 0.625, 0.625, 0.5, 0.625, 0.5, 0.625, 0.625, 0.625, 0.625, 0.625, 0.5, 0.625, 0.5, 0.625, 0.625, 0.625, 0.4375, 0.625, 0.375, 0.625, 0.375, 0.625, 0.4375, 0.625, 0.8125, 0.625, 0.75, 0.625, 0.75, 0.625, 0.8125, 0.625, 0.625, 0.625, 0.5, 0.625, 0.5, 0.625, 0.625, 0.625, 0.4375, 0.625, 0.375, 0.625, 0.375, 0.625, 0.4375, 0.625, 0.8125, 0.625, 0.75, 0.625, 0.75, 0.625, 0.8125, 0.625, 0.8125, 0.625, 0.75, 0.625, 0.75, 0.625, 0.8125, 0.625, 0.4375, 0.625, 0.375, 0.625, 0.375, 0.625, 0.4375, 0.625, 0.625, 0.625, 0.5, 0.625, 0.5, 0.625, 0.625, 0.625, 0.625, 0.625, 0.5, 0.625, 0.5, 0.625, 0.625, 0.625, 0.4375, 0.625, 0.375, 0.625, 0.375, 0.625, 0.4375, 0.625, 0.8125, 0.625, 0.75, 0.625, 0.75, 0.625, 0.8125, 0.625, 0.875, 0.625, 0.8125, 0.625, 0.8125, 0.625, 0.875, 0.625, 0.5, 0.625, 0.4375, 0.625, 0.4375, 0.625, 0.5, 0.625, 0.5, 0.625, 0.4375, 0.625, 0.4375, 0.625, 0.5, 0.625, 0.875, 0.625, 0.8125, 0.625, 0.8125, 0.625, 0.875, 0.625, 0.875, 0.625, 0.8125, 0.625, 0.8125, 0.625, 0.875, 0.625, 0.5, 0.625, 0.4375, 0.625, 0.4375, 0.625, 0.5, 0.625, 0.875, 0.625, 0.8125, 0.625, 0.8125, 0.625, 0.875, 0.625, 0.5, 0.625, 0.4375, 0.625, 0.4375, 0.625, 0.5, 0.625, 0.5, 0.625, 0.4375, 0.625, 0.4375, 0.625, 0.5, 0.625, 0.625, 0.6875, 0.625, 0.6875, 0.75, 0.625, 0.75, 0.625, 0.5, 0.625, 0.4375, 0.625, 0.4375, 0.625, 0.5, 0.625, 0.875, 0.625, 0.8125, 0.625, 0.8125, 0.625, 0.875, 0.625, 0.875, 0.625, 0.8125, 0.625, 0.8125, 0.625, 0.875, 0.625, 0.875, 0.625, 0.8125, 0.625, 0.8125, 0.625, 0.875, 0.375, 0.375, 0.4375, 0.375, 0.4375, 0.4375, 0.375, 0.4375, 0.375, 0.75, 0.4375, 0.75, 0.4375, 0.8125, 0.375, 0.8125, 0.5, 0.375, 0.5625, 0.375, 0.5625, 0.4375, 0.5, 0.4375, 0.5, 0.75, 0.5625, 0.75, 0.5625, 0.8125, 0.5, 0.8125, 0.4688, 0.75, 0.5, 0.75, 0.5, 0.8125, 0.4688, 0.8125, 0.5625, 0.75, 0.625, 0.75, 0.625, 0.8125, 0.5625, 0.8125, 0.625, 0.5, 0.625, 0.4375, 0.625, 0.4375, 0.625, 0.5, 0.4688, 0.375, 0.5, 0.375, 0.5, 0.4375, 0.4687, 0.4375, 0.5625, 0.375, 0.625, 0.375, 0.625, 0.4375, 0.5625, 0.4375, 0.375, 0.4375, 0.375, 0.5, 0.375, 0.5, 0.375, 0.4375, 0.375, 0.625, 0.375, 0.75, 0.375, 0.75, 0.375, 0.625, 0.375, 0.375, 0.375, 0.4375, 0.375, 0.4375, 0.375, 0.375, 0.375, 0.75, 0.375, 0.8125, 0.375, 0.8125, 0.375, 0.75, 0.0, 0.0, 0.0, 0.0, 0.0, 0.0, 0.0, 0.0, 0.375, 0.8125, 0.375, 0.875, 0.375, 0.875, 0.375, 0.8125, 0.375, 0.4375, 0.375, 0.5, 0.375, 0.5, 0.375, 0.4375, 0.375, 0.375, 0.375, 0.4375, 0.375, 0.4375, 0.375, 0.375, 0.375, 0.625, 0.375, 0.75, 0.375, 0.75, 0.375, 0.625, 0.0, 0.0, 0.0, 0.0, 0.0, 0.0, 0.0, 0.0, 0.375, 0.8125, 0.375, 0.875, 0.375, 0.875, 0.375, 0.8125, 0.375, 0.75, 0.375, 0.8125, 0.375, 0.8125, 0.375, 0.75, 0.0, 0.0, 0.0, 0.0, 0.0, 0.0, 0.0, 0.0, 0.375, 0.375, 0.375, 0.4375, 0.375, 0.4375, 0.375, 0.375, 0.375, 0.625, 0.375, 0.75, 0.375, 0.75, 0.375, 0.625, 0.0, 0.0, 0.0, 0.0, 0.0, 0.0, 0.0, 0.0, 0.0, 0.0, 0.0, 0.0, 0.0, 0.0, 0.0, 0.0, 0.0, 0.0, 0.0, 0.0, 0.0, 0.0, 0.0, 0.0, 0.0, 0.0, 0.0, 0.0, 0.0, 0.0, 0.0, 0.0, 0.375, 0.375, 0.375, 0.4375, 0.375, 0.4375, 0.375, 0.375, 0.375, 0.5, 0.375, 0.5, 0.375, 0.5, 0.375, 0.5, 0.0, 0.0, 0.0, 0.0, 0.0, 0.0, 0.0, 0.0, 0.0, 0.0, 0.0, 0.0, 0.0, 0.0, 0.0, 0.0, 0.375, 0.4375, 0.375, 0.5, 0.375, 0.5, 0.375, 0.4375, 0.375, 0.4375, 0.375, 0.5, 0.375, 0.5, 0.375, 0.4375, 0.375, 0.375, 0.375, 0.4375, 0.375, 0.4375, 0.375, 0.375, 0.375, 0.4375, 0.375, 0.5, 0.375, 0.5, 0.375, 0.4375, 0.0, 0.0, 0.0, 0.0, 0.0, 0.0, 0.0, 0.0, 0.375, 0.5, 0.375, 0.5, 0.375, 0.5, 0.375, 0.5, 0.0, 0.0, 0.0, 0.0, 0.0, 0.0, 0.0, 0.0, 0.0, 0.0, 0.0, 0.0, 0.0, 0.0, 0.0, 0.0, 0.0, 0.0, 0.0, 0.0, 0.0, 0.0, 0.0, 0.0, 0.375, 0.8125, 0.375, 0.875, 0.375, 0.875, 0.375, 0.8125, 0.375, 0.75, 0.375, 0.8125, 0.375, 0.8125, 0.375, 0.75, 0.375, 0.75, 0.375, 0.75, 0.375, 0.75, 0.375, 0.75, 0.0, 0.0, 0.0, 0.0, 0.0, 0.0, 0.0, 0.0, 0.375, 0.8125, 0.375, 0.875, 0.375, 0.875, 0.375, 0.8125, 0.375, 0.75, 0.375, 0.8125, 0.375, 0.8125, 0.375, 0.75, 0.375, 0.8125, 0.375, 0.875, 0.375, 0.875, 0.375, 0.8125, 0.375, 0.75, 0.375, 0.75, 0.375, 0.75, 0.375, 0.75, 0.0, 0.0, 0.0, 0.0, 0.0, 0.0, 0.0, 0.0, 0.375, 0.75, 0.375, 0.8125, 0.375, 0.8125, 0.375, 0.75, 0.375, 0.75, 0.375, 0.8125, 0.375, 0.8125, 0.375, 0.75, 0.0, 0.0, 0.0, 0.0, 0.0, 0.0, 0.0, 0.0, 0.375, 0.75, 0.375, 0.75, 0.375, 0.75, 0.375, 0.75, 0.375, 0.8125, 0.375, 0.875, 0.375, 0.875, 0.375, 0.8125, 0.0, 0.0, 0.0, 0.0, 0.0, 0.0, 0.0, 0.0, 0.0, 0.0, 0.0, 0.0, 0.0, 0.0, 0.0, 0.0, 0.625, 0.625, 0.625, 0.5, 0.625, 0.5, 0.625, 0.625, 0.625, 0.75, 0.625, 0.75, 0.625, 0.75, 0.625, 0.75, 0.625, 0.625, 0.625, 0.75, 0.625, 0.75, 0.625, 0.625, 0.625, 0.625, 0.625, 0.5, 0.625, 0.5, 0.625, 0.625, 0.625, 0.75, 0.625, 0.625, 0.625, 0.625, 0.625, 0.75, 0.625, 0.5, 0.625, 0.625, 0.625, 0.625, 0.625, 0.5, 0.625, 0.625, 0.625, 0.75, 0.625, 0.75, 0.625, 0.625, 0.375, 0.5, 0.375, 0.625, 0.375, 0.625, 0.375, 0.5, 0.375, 0.5, 0.375, 0.625, 0.375, 0.625, 0.375, 0.5, 0.375, 0.5, 0.375, 0.625, 0.375, 0.625, 0.375, 0.5, 0.625, 0.5, 0.6875, 0.5, 0.6875, 0.625, 0.625, 0.625, 0.625, 0.75, 0.625, 0.625, 0.625, 0.625, 0.625, 0.75, 0.625, 0.75, 0.625, 0.625, 0.625, 0.625, 0.625, 0.75, 0.625, 0.75, 0.625, 0.625, 0.625, 0.625, 0.625, 0.75, 0.625, 0.75, 0.625, 0.625, 0.625, 0.625, 0.625, 0.75, 0.625, 0.75, 0.625, 0.625, 0.625, 0.625, 0.625, 0.75, 0.6875, 0.5, 0.75, 0.5, 0.75, 0.625, 0.6875, 0.625, 0.625, 0.5, 0.625, 0.625, 0.625, 0.625, 0.625, 0.5, 0.625, 0.75, 0.625, 0.625, 0.625, 0.625, 0.625, 0.75, 0.625, 0.5, 0.625, 0.625, 0.625, 0.625, 0.625, 0.5, 0.625, 0.75, 0.625, 0.625, 0.625, 0.625, 0.625, 0.75, 0.625, 0.5, 0.625, 0.625, 0.625, 0.625, 0.625, 0.5, 0.625, 0.75, 0.625, 0.625, 0.625, 0.625, 0.625, 0.75, 0.625, 0.75, 0.625, 0.625, 0.625, 0.625, 0.625, 0.75, 0.625, 0.5, 0.625, 0.625, 0.625, 0.625, 0.625, 0.5, 0.625, 0.5, 0.625, 0.625, 0.625, 0.625, 0.625, 0.5, 0.625, 0.75, 0.625, 0.625, 0.625, 0.625, 0.625, 0.75, 0.625, 0.75, 0.625, 0.625, 0.625, 0.625, 0.625, 0.75, 0.625, 0.5, 0.625, 0.625, 0.625, 0.625, 0.625, 0.5, 0.625, 0.75, 0.625, 0.625, 0.625, 0.625, 0.625, 0.75, 0.625, 0.5, 0.625, 0.625, 0.625, 0.625, 0.625, 0.5, 0.625, 0.5, 0.625, 0.625, 0.625, 0.625, 0.625, 0.5, 0.625, 0.75, 0.625, 0.625, 0.625, 0.625, 0.625, 0.75, 0.625, 0.75, 0.625, 0.625, 0.625, 0.625, 0.625, 0.75, 0.375, 0.5, 0.4375, 0.5, 0.4375, 0.625, 0.375, 0.625, 0.5, 0.5, 0.5625, 0.5, 0.5625, 0.625, 0.5, 0.625, 0.4687, 0.5, 0.5, 0.5, 0.5, 0.625, 0.4687, 0.625, 0.5625, 0.5, 0.625, 0.5, 0.625, 0.625, 0.5625, 0.625, 0.625, 0.625, 0.625, 0.5, 0.625, 0.5, 0.625, 0.625, 0.625, 0.5, 0.625, 0.625, 0.625, 0.625, 0.625, 0.5, 0.625, 0.5, 0.625, 0.5, 0.625, 0.5, 0.625, 0.5, 0.625, 0.625, 0.625, 0.625, 0.625, 0.625, 0.625, 0.625, 0.625, 0.75, 0.625, 0.625, 0.625, 0.625, 0.625, 0.75, 0.625, 0.75, 0.625, 0.625, 0.625, 0.625, 0.625, 0.75, 0.625, 0.75, 0.625, 0.75, 0.625, 0.75, 0.625, 0.75, 0.625, 0.625, 0.625, 0.625, 0.625, 0.625, 0.625, 0.625, 0.625, 0.625, 0.625, 0.625, 0.625, 0.625, 0.625, 0.625, 0.625, 0.5, 0.625, 0.5, 0.625, 0.5, 0.625, 0.5, 0.625, 0.5, 0.625, 0.625, 0.625, 0.625, 0.625, 0.5, 0.625, 0.625, 0.625, 0.5, 0.625, 0.5, 0.625, 0.625, 0.625, 0.625, 0.625, 0.5, 0.625, 0.5, 0.625, 0.625, 0.625, 0.5, 0.625, 0.625, 0.625, 0.625, 0.625, 0.5, 0.625, 0.5, 0.625, 0.5, 0.625, 0.5, 0.625, 0.5, 0.625, 0.625, 0.625, 0.625, 0.625, 0.625, 0.625, 0.625, 0.625, 0.625, 0.625, 0.625, 0.625, 0.625, 0.625, 0.625, 0.625, 0.5, 0.625, 0.5, 0.625, 0.5, 0.625, 0.5, 0.625, 0.5, 0.625, 0.625, 0.625, 0.625, 0.625, 0.5, 0.625, 0.625, 0.625, 0.5, 0.625, 0.5, 0.625, 0.625, 0.625, 0.625, 0.625, 0.625, 0.625, 0.625, 0.625, 0.625, 0.625, 0.5, 0.625, 0.5, 0.625, 0.5, 0.625, 0.5, 0.625, 0.5, 0.625, 0.625, 0.625, 0.625, 0.625, 0.5, 0.625, 0.625, 0.625, 0.5, 0.625, 0.5, 0.625, 0.625, 0.625, 0.625, 0.625, 0.5, 0.625, 0.5, 0.625, 0.625, 0.625, 0.5, 0.625, 0.625, 0.625, 0.625, 0.625, 0.5, 0.625, 0.5, 0.625, 0.5, 0.625, 0.5, 0.625, 0.5, 0.625, 0.625, 0.625, 0.625, 0.625, 0.625, 0.625, 0.625, 0.625, 0.625, 0.625, 0.625, 0.625, 0.625, 0.625, 0.625, 0.625, 0.75, 0.625, 0.75, 0.625, 0.75, 0.625, 0.75, 0.625, 0.75, 0.625, 0.625, 0.625, 0.625, 0.625, 0.75, 0.625, 0.625, 0.625, 0.75, 0.625, 0.75, 0.625, 0.625, 0.625, 0.625, 0.625, 0.75, 0.625, 0.75, 0.625, 0.625, 0.625, 0.75, 0.625, 0.625, 0.625, 0.625, 0.625, 0.75, 0.625, 0.75, 0.625, 0.75, 0.625, 0.75, 0.625, 0.75, 0.625, 0.625, 0.625, 0.625, 0.625, 0.625, 0.625, 0.625, 0.625, 0.75, 0.625, 0.75, 0.625, 0.75, 0.625, 0.75, 0.625, 0.75, 0.625, 0.75, 0.625, 0.75, 0.625, 0.75, 0.625, 0.75, 0.625, 0.75, 0.625, 0.75, 0.625, 0.75, 0.625, 0.75, 0.625, 0.75, 0.625, 0.75, 0.625, 0.75, 0.625, 0.75, 0.625, 0.75, 0.625, 0.75, 0.625, 0.75, 0.625, 0.75, 0.625, 0.75, 0.625, 0.75, 0.625, 0.75, 0.625, 0.75, 0.625, 0.75, 0.625, 0.75, 0.625, 0.75, 0.625, 0.75, 0.625, 0.75, 0.625, 0.75, 0.625, 0.75, 0.625, 0.75, 0.625, 0.75, 0.625, 0.75, 0.625, 0.75, 0.625, 0.75, 0.625, 0.75, 0.625, 0.75, 0.625, 0.75, 0.625, 0.75, 0.625, 0.75, 0.625, 0.75, 0.625, 0.75, 0.625, 0.75, 0.625, 0.75, 0.625, 0.75, 0.625, 0.75, 0.625, 0.75, 0.625, 0.75, 0.625, 0.75, 0.625, 0.75, 0.625, 0.75, 0.625, 0.75, 0.625, 0.75, 0.625, 0.75, 0.625, 0.75, 0.625, 0.75, 0.625, 0.75, 0.625, 0.75, 0.625, 0.75, 0.625, 0.75, 0.625, 0.75, 0.625, 0.75, 0.625, 0.625, 0.625, 0.625, 0.625, 0.625, 0.625, 0.625, 0.625, 0.75, 0.625, 0.75, 0.625, 0.75, 0.625, 0.75, 0.625, 0.75, 0.625, 0.625, 0.625, 0.625, 0.625, 0.75, 0.625, 0.625, 0.625, 0.75, 0.625, 0.75, 0.625, 0.625, 0.625, 0.625, 0.625, 0.625, 0.625, 0.625, 0.625, 0.625, 0.625, 0.75, 0.625, 0.75, 0.625, 0.75, 0.625, 0.75, 0.625, 0.75, 0.625, 0.625, 0.625, 0.625, 0.625, 0.75, 0.625, 0.625, 0.625, 0.75, 0.625, 0.75, 0.625, 0.625, 0.625, 0.75, 0.625, 0.75, 0.625, 0.75, 0.625, 0.75, 0.625, 0.75, 0.625, 0.75, 0.625, 0.75, 0.625, 0.75, 0.625, 0.75, 0.625, 0.75, 0.625, 0.75, 0.625, 0.75, 0.625, 0.75, 0.625, 0.75, 0.625, 0.75, 0.625, 0.75, 0.625, 0.75, 0.625, 0.75, 0.625, 0.75, 0.625, 0.75, 0.625, 0.75, 0.625, 0.75, 0.625, 0.75, 0.625, 0.75, 0.625, 0.75, 0.625, 0.75, 0.625, 0.75, 0.625, 0.75, 0.625, 0.625, 0.625, 0.625, 0.625, 0.625, 0.625, 0.625, 0.625, 0.75, 0.625, 0.75, 0.625, 0.75, 0.625, 0.75, 0.625, 0.625, 0.625, 0.625, 0.625, 0.625, 0.625, 0.625, 0.625, 0.75, 0.625, 0.75, 0.625, 0.75, 0.625, 0.75, 0.625, 0.75, 0.625, 0.75, 0.625, 0.75, 0.625, 0.75, 0.625, 0.75, 0.625, 0.75, 0.625, 0.75, 0.625, 0.75, 0.625, 0.75, 0.625, 0.75, 0.625, 0.75, 0.625, 0.75, 0.625, 0.75, 0.625, 0.75, 0.625, 0.75, 0.625, 0.75, 0.625, 0.75, 0.625, 0.75, 0.625, 0.75, 0.625, 0.75, 0.625, 0.75, 0.625, 0.75, 0.625, 0.75, 0.625, 0.75, 0.625, 0.75, 0.625, 0.75, 0.625, 0.75, 0.625, 0.75, 0.625, 0.625, 0.625, 0.625, 0.625, 0.625, 0.625, 0.625, 0.625, 0.75, 0.625, 0.75, 0.625, 0.75, 0.625, 0.75, 0.625, 0.75, 0.625, 0.75, 0.625, 0.75, 0.625, 0.75, 0.625, 0.625, 0.625, 0.625, 0.625, 0.625, 0.625, 0.625, 0.625, 0.625, 0.625, 0.625, 0.625, 0.625, 0.625, 0.625, 0.625, 0.5, 0.625, 0.5, 0.625, 0.5, 0.625, 0.5, 0.625, 0.5, 0.625, 0.5, 0.625, 0.5, 0.625, 0.5, 0.625, 0.625, 0.625, 0.625, 0.625, 0.625, 0.625, 0.625, 0.625, 0.5, 0.625, 0.5, 0.625, 0.5, 0.625, 0.5, 0.625, 0.625, 0.625, 0.625, 0.625, 0.625, 0.625, 0.625, 0.625, 0.625, 0.625, 0.625, 0.625, 0.625, 0.625, 0.625, 0.625, 0.5, 0.625, 0.5, 0.625, 0.5, 0.625, 0.5, 0.625, 0.5, 0.625, 0.5, 0.625, 0.5, 0.625, 0.5, 0.625, 0.625, 0.625, 0.625, 0.625, 0.625, 0.625, 0.625, 0.625, 0.625, 0.625, 0.625, 0.625, 0.625, 0.625, 0.625, 0.625, 0.75, 0.625, 0.75, 0.625, 0.75, 0.625, 0.75, 0.625, 0.75, 0.625, 0.625, 0.625, 0.625, 0.625, 0.75, 0.625, 0.625, 0.625, 0.625, 0.625, 0.625, 0.625, 0.625, 0.625, 0.5, 0.625, 0.5, 0.625, 0.5, 0.625, 0.5, 0.625, 0.5, 0.625, 0.5, 0.625, 0.5, 0.625, 0.5, 0.625, 0.75, 0.625, 0.75, 0.625, 0.75, 0.625, 0.75, 0.625, 0.5, 0.625, 0.4375, 0.625, 0.4375, 0.625, 0.5, 0.625, 0.875, 0.625, 0.8125, 0.625, 0.8125, 0.625, 0.875, 0.625, 0.5, 0.625, 0.5, 0.625, 0.5, 0.625, 0.5, 0.625, 0.75, 0.625, 0.75, 0.625, 0.75, 0.625, 0.75, 0.625, 0.5, 0.625, 0.5, 0.625, 0.5, 0.625, 0.5, 0.625, 0.75, 0.625, 0.75, 0.625, 0.75, 0.625, 0.75, 0.625, 0.5, 0.625, 0.5, 0.625, 0.5, 0.625, 0.5, 0.625, 0.75, 0.625, 0.75, 0.625, 0.75, 0.625, 0.75, 0.625, 0.75, 0.625, 0.75, 0.625, 0.75, 0.625, 0.75, 0.625, 0.5, 0.625, 0.5, 0.625, 0.5, 0.625, 0.5, 0.625, 0.5, 0.625, 0.5, 0.625, 0.5, 0.625, 0.5, 0.625, 0.75, 0.625, 0.75, 0.625, 0.75, 0.625, 0.75, 0.625, 0.75, 0.625, 0.75, 0.625, 0.75, 0.625, 0.75, 0.625, 0.5, 0.625, 0.5, 0.625, 0.5, 0.625, 0.5, 0.625, 0.75, 0.625, 0.75, 0.625, 0.75, 0.625, 0.75, 0.625, 0.5, 0.625, 0.5, 0.625, 0.5, 0.625, 0.5, 0.625, 0.5, 0.625, 0.5, 0.625, 0.5, 0.625, 0.5, 0.625, 0.5, 0.625, 0.5, 0.625, 0.5, 0.625, 0.5, 0.625, 0.8125, 0.625, 0.75, 0.625, 0.75, 0.625, 0.8125, 0.625, 0.75, 0.625, 0.75, 0.625, 0.75, 0.625, 0.75, 0.625, 0.4375, 0.625, 0.375, 0.625, 0.375, 0.625, 0.4375, 0.625, 0.75, 0.625, 0.625, 0.625, 0.625, 0.625, 0.75, 0.625, 0.875, 0.625, 0.8125, 0.625, 0.8125, 0.625, 0.875, 0.625, 0.5, 0.625, 0.4375, 0.625, 0.4375, 0.625, 0.5, 0.625, 0.625, 0.625, 0.5, 0.625, 0.5, 0.625, 0.625, 0.625, 0.4375, 0.625, 0.375, 0.625, 0.375, 0.625, 0.4375, 0.625, 0.8125, 0.625, 0.75, 0.625, 0.75, 0.625, 0.8125, 0.375, 0.5, 0.375, 0.625, 0.375, 0.625, 0.375, 0.5, 0.375, 0.75, 0.375, 0.8125, 0.375, 0.8125, 0.375, 0.75, 0.375, 0.8125, 0.375, 0.875, 0.375, 0.875, 0.375, 0.8125, 0.0, 0.0, 0.0, 0.0, 0.0, 0.0, 0.0, 0.0, 0.375, 0.625, 0.375, 0.75, 0.375, 0.75, 0.375, 0.625, 0.375, 0.375, 0.375, 0.4375, 0.375, 0.4375, 0.375, 0.375, 0.375, 0.4375, 0.375, 0.5, 0.375, 0.5, 0.375, 0.4375, 0.375, 0.5, 0.375, 0.625, 0.375, 0.625, 0.375, 0.5, 0.0, 0.0, 0.0, 0.0, 0.0, 0.0, 0.0, 0.0, 0.375, 0.75, 0.375, 0.75, 0.375, 0.75, 0.375, 0.75, 0.375, 0.75, 0.375, 0.75, 0.375, 0.75, 0.375, 0.75, 0.375, 0.75, 0.375, 0.8125, 0.375, 0.8125, 0.375, 0.75, 0.375, 0.8125, 0.375, 0.875, 0.375, 0.875, 0.375, 0.8125, 0.375, 0.75, 0.375, 0.75, 0.375, 0.75, 0.375, 0.75, 0.0, 0.0, 0.0, 0.0, 0.0, 0.0, 0.0, 0.0, 0.375, 0.5, 0.375, 0.5, 0.375, 0.5, 0.375, 0.5, 0.0, 0.0, 0.0, 0.0, 0.0, 0.0, 0.0, 0.0, 0.375, 0.375, 0.375, 0.4375, 0.375, 0.4375, 0.375, 0.375, 0.375, 0.4375, 0.375, 0.5, 0.375, 0.5, 0.375, 0.4375, 0.375, 0.5, 0.375, 0.5, 0.375, 0.5, 0.375, 0.5, 0.0, 0.0, 0.0, 0.0, 0.0, 0.0, 0.0, 0.0, 0.0, 0.0, 0.0, 0.0, 0.0, 0.0, 0.0, 0.0, 0.375, 0.625, 0.375, 0.75, 0.375, 0.75, 0.375, 0.625, 0.0, 0.0, 0.0, 0.0, 0.0, 0.0, 0.0, 0.0, 0.625, 0.75, 0.625, 0.625, 0.625, 0.625, 0.625, 0.75, 0.625, 0.5, 0.625, 0.4375, 0.625, 0.4375, 0.625, 0.5, 0.625, 0.875, 0.625, 0.8125, 0.625, 0.8125, 0.625, 0.875, 0.625, 0.8125, 0.625, 0.75, 0.625, 0.75, 0.625, 0.8125, 0.625, 0.4375, 0.625, 0.375, 0.625, 0.375, 0.625, 0.4375, 0.625, 0.625, 0.625, 0.5, 0.625, 0.5, 0.625, 0.625, 0.625, 0.75, 0.625, 0.75, 0.625, 0.75, 0.625, 0.75, 0.625, 0.75, 0.625, 0.75, 0.625, 0.75, 0.625, 0.75, 0.625, 0.75, 0.625, 0.75, 0.625, 0.75, 0.625, 0.75, 0.625, 0.75, 0.625, 0.75, 0.625, 0.75, 0.625, 0.75, 0.625, 0.75, 0.625, 0.75, 0.625, 0.75, 0.625, 0.75, 0.625, 0.75, 0.625, 0.75, 0.625, 0.75, 0.625, 0.75, 0.625, 0.75, 0.625, 0.75, 0.625, 0.75, 0.625, 0.75, 0.625, 0.75, 0.625, 0.75, 0.625, 0.75, 0.625, 0.75, 0.625, 0.625, 0.625, 0.625, 0.625, 0.625, 0.625, 0.625, 0.625, 0.75, 0.625, 0.75, 0.625, 0.75, 0.625, 0.75, 0.625, 0.625, 0.625, 0.625, 0.625, 0.625, 0.625, 0.625, 0.625, 0.625, 0.625, 0.625, 0.625, 0.625, 0.625, 0.625, 0.625, 0.625, 0.625, 0.625, 0.625, 0.625, 0.625, 0.625, 0.625, 0.625, 0.625, 0.625, 0.625, 0.625, 0.625, 0.625, 0.625, 0.625, 0.625, 0.625, 0.625, 0.625, 0.625, 0.625, 0.625, 0.75, 0.625, 0.75, 0.625, 0.75, 0.625, 0.75, 0.625, 0.75, 0.625, 0.75, 0.625, 0.75, 0.625, 0.75, 0.625, 0.75, 0.625, 0.75, 0.625, 0.75, 0.625, 0.75, 0.625, 0.75, 0.625, 0.75, 0.625, 0.75, 0.625, 0.75, 0.625, 0.75, 0.625, 0.75, 0.625, 0.75, 0.625, 0.75, 0.625, 0.75, 0.625, 0.75, 0.625, 0.75, 0.625, 0.75, 0.625, 0.75, 0.625, 0.75, 0.625, 0.75, 0.625, 0.75, 0.625, 0.75, 0.625, 0.75, 0.625, 0.75, 0.625, 0.75, 0.625, 0.75, 0.625, 0.75, 0.625, 0.75, 0.625, 0.75, 0.625, 0.75, 0.625, 0.75, 0.625, 0.75, 0.625, 0.75, 0.625, 0.75, 0.625, 0.75, 0.625, 0.75, 0.625, 0.75, 0.625, 0.625, 0.625, 0.625, 0.625, 0.625, 0.625, 0.625, 0.625, 0.625, 0.625, 0.625, 0.625, 0.625, 0.625, 0.625, 0.625, 0.75, 0.625, 0.75, 0.625, 0.75, 0.625, 0.75, 0.625, 0.75, 0.625, 0.75, 0.625, 0.75, 0.625, 0.75, 0.625, 0.75, 0.625, 0.75, 0.625, 0.75, 0.625, 0.75, 0.625, 0.625, 0.625, 0.625, 0.625, 0.625, 0.625, 0.625, 0.625, 0.625, 0.625, 0.625, 0.625, 0.625, 0.625, 0.625, 0.625, 0.5, 0.625, 0.5, 0.625, 0.5, 0.625, 0.5, 0.625, 0.5, 0.625, 0.5, 0.625, 0.5, 0.625, 0.5, 0.625, 0.5, 0.625, 0.5, 0.625, 0.5, 0.625, 0.5, 0.625, 0.5, 0.625, 0.5, 0.625, 0.5, 0.625, 0.5, 0.625, 0.5, 0.625, 0.5, 0.625, 0.5, 0.625, 0.5, 0.625, 0.625, 0.625, 0.625, 0.625, 0.625, 0.625, 0.625, 0.625, 0.75, 0.625, 0.625, 0.625, 0.625, 0.625, 0.75, 0.625, 0.5, 0.625, 0.5, 0.625, 0.5, 0.625, 0.5, 0.625, 0.5, 0.625, 0.5, 0.625, 0.5, 0.625, 0.5, 0.625, 0.75, 0.625, 0.75, 0.625, 0.75, 0.625, 0.75, 0.625, 0.5, 0.625, 0.4375, 0.625, 0.4375, 0.625, 0.5, 0.625, 0.875, 0.625, 0.8125, 0.625, 0.8125, 0.625, 0.875, 0.625, 0.5, 0.625, 0.5, 0.625, 0.5, 0.625, 0.5, 0.625, 0.5, 0.625, 0.5, 0.625, 0.5, 0.625, 0.5, 0.625, 0.5, 0.625, 0.5, 0.625, 0.5, 0.625, 0.5, 0.625, 0.5, 0.625, 0.5, 0.625, 0.5, 0.625, 0.5, 0.625, 0.5, 0.625, 0.5, 0.625, 0.5, 0.625, 0.5, 0.625, 0.5, 0.625, 0.5, 0.625, 0.5, 0.625, 0.5, 0.625, 0.5, 0.625, 0.5, 0.625, 0.5, 0.625, 0.5, 0.625, 0.5, 0.625, 0.5, 0.625, 0.5, 0.625, 0.5, 0.625, 0.5, 0.625, 0.5, 0.625, 0.5, 0.625, 0.5, 0.625, 0.8125, 0.625, 0.75, 0.625, 0.75, 0.625, 0.8125, 0.625, 0.4375, 0.625, 0.375, 0.625, 0.375, 0.625, 0.4375, 0.4375, 0.5, 0.4687, 0.5, 0.4687, 0.625, 0.4375, 0.625, 0.4375, 0.375, 0.4688, 0.375, 0.4687, 0.4375, 0.4375, 0.4375, 0.4375, 0.75, 0.4688, 0.75, 0.4688, 0.8125, 0.4375, 0.8125, 0.4375, 0.8125, 0.4688, 0.8125, 0.4688, 0.875, 0.4375, 0.875, 0.4375, 0.625, 0.4687, 0.625, 0.4688, 0.75, 0.4375, 0.75, 0.4375, 0.4375, 0.4687, 0.4375, 0.4687, 0.5, 0.4375, 0.5, 0.625, 0.4375, 0.625, 0.375, 0.625, 0.375, 0.625, 0.4375, 0.625, 0.8125, 0.625, 0.75, 0.625, 0.75, 0.625, 0.8125, 0.625, 0.5, 0.625, 0.5, 0.625, 0.5, 0.625, 0.5, 0.625, 0.5, 0.625, 0.5, 0.625, 0.5, 0.625, 0.5, 0.625, 0.5, 0.625, 0.5, 0.625, 0.5, 0.625, 0.5, 0.625, 0.5, 0.625, 0.5, 0.625, 0.5, 0.625, 0.5, 0.625, 0.5, 0.625, 0.5, 0.625, 0.5, 0.625, 0.5, 0.625, 0.5, 0.625, 0.5, 0.625, 0.5, 0.625, 0.5, 0.625, 0.5, 0.625, 0.5, 0.625, 0.5, 0.625, 0.5, 0.625, 0.5, 0.625, 0.5, 0.625, 0.5, 0.625, 0.5, 0.625, 0.5, 0.625, 0.5, 0.625, 0.5, 0.625, 0.5, 0.625, 0.875, 0.625, 0.8125, 0.625, 0.8125, 0.625, 0.875, 0.625, 0.5, 0.625, 0.4375, 0.625, 0.4375, 0.625, 0.5, 0.625, 0.75, 0.625, 0.75, 0.625, 0.75, 0.625, 0.75, 0.625, 0.5, 0.625, 0.5, 0.625, 0.5, 0.625, 0.5, 0.625, 0.5, 0.625, 0.5, 0.625, 0.5, 0.625, 0.5, 0.625, 0.75, 0.625, 0.625, 0.625, 0.625, 0.625, 0.75, 0.625, 0.625, 0.625, 0.625, 0.625, 0.625, 0.625, 0.625, 0.625, 0.5, 0.625, 0.5, 0.625, 0.5, 0.625, 0.5, 0.625, 0.5, 0.625, 0.5, 0.625, 0.5, 0.625, 0.5, 0.625, 0.5, 0.625, 0.5, 0.625, 0.5, 0.625, 0.5, 0.625, 0.5, 0.625, 0.5, 0.625, 0.5, 0.625, 0.5, 0.625, 0.5, 0.625, 0.5, 0.625, 0.5, 0.625, 0.5, 0.625, 0.625, 0.625, 0.625, 0.625, 0.625, 0.625, 0.625, 0.625, 0.625, 0.625, 0.625, 0.625, 0.625, 0.625, 0.625, 0.625, 0.75, 0.625, 0.75, 0.625, 0.75, 0.625, 0.75, 0.625, 0.75, 0.625, 0.75, 0.625, 0.75, 0.625, 0.75, 0.625, 0.75, 0.625, 0.75, 0.625, 0.75, 0.625, 0.75, 0.625, 0.625, 0.625, 0.625, 0.625, 0.625, 0.625, 0.625, 0.625, 0.625, 0.625, 0.625, 0.625, 0.625, 0.625, 0.625, 0.625, 0.75, 0.625, 0.75, 0.625, 0.75, 0.625, 0.75, 0.625, 0.75, 0.625, 0.75, 0.625, 0.75, 0.625, 0.75, 0.625, 0.75, 0.625, 0.75, 0.625, 0.75, 0.625, 0.75, 0.625, 0.75, 0.625, 0.75, 0.625, 0.75, 0.625, 0.75, 0.625, 0.75, 0.625, 0.75, 0.625, 0.75, 0.625, 0.75, 0.625, 0.75, 0.625, 0.75, 0.625, 0.75, 0.625, 0.75, 0.625, 0.75, 0.625, 0.75, 0.625, 0.75, 0.625, 0.75, 0.625, 0.75, 0.625, 0.75, 0.625, 0.75, 0.625, 0.75, 0.625, 0.75, 0.625, 0.75, 0.625, 0.75, 0.625, 0.75, 0.625, 0.625, 0.625, 0.625, 0.625, 0.625, 0.625, 0.625, 0.625, 0.75, 0.625, 0.75, 0.625, 0.75, 0.625, 0.75, 0.625, 0.625, 0.625, 0.625, 0.625, 0.625, 0.625, 0.625, 0.625, 0.625, 0.625, 0.625, 0.625, 0.625, 0.625, 0.625, 0.625, 0.625, 0.625, 0.625, 0.625, 0.625, 0.625, 0.625, 0.625, 0.625, 0.625, 0.625, 0.625, 0.625, 0.625, 0.625, 0.625, 0.625, 0.625, 0.625, 0.625, 0.625, 0.625, 0.625, 0.625, 0.75, 0.625, 0.75, 0.625, 0.75, 0.625, 0.75, 0.625, 0.75, 0.625, 0.75, 0.625, 0.75, 0.625, 0.75, 0.625, 0.75, 0.625, 0.75, 0.625, 0.75, 0.625, 0.75, 0.625, 0.75, 0.625, 0.75, 0.625, 0.75, 0.625, 0.75, 0.625, 0.75, 0.625, 0.75, 0.625, 0.75, 0.625, 0.75, 0.625, 0.75, 0.625, 0.75, 0.625, 0.75, 0.625, 0.75, 0.625, 0.75, 0.625, 0.75, 0.625, 0.75, 0.625, 0.75, 0.625, 0.75, 0.625, 0.75, 0.625, 0.75, 0.625, 0.75, 0.625, 0.75, 0.625, 0.75, 0.625, 0.75, 0.625, 0.75, 0.625, 0.75, 0.625, 0.75, 0.625, 0.75, 0.625, 0.75, 0.625, 0.4375, 0.625, 0.375, 0.625, 0.375, 0.625, 0.4375, 0.625, 0.8125, 0.625, 0.75, 0.625, 0.75, 0.625, 0.8125, 0.625, 0.5, 0.625, 0.5, 0.625, 0.5, 0.625, 0.5, 0.625, 0.5, 0.625, 0.5, 0.625, 0.5, 0.625, 0.5, 0.625, 0.5, 0.625, 0.5, 0.625, 0.5, 0.625, 0.5, 0.625, 0.5, 0.625, 0.5, 0.625, 0.5, 0.625, 0.5, 0.625, 0.5, 0.625, 0.5, 0.625, 0.5, 0.625, 0.5, 0.625, 0.5, 0.625, 0.5, 0.625, 0.5, 0.625, 0.5, 0.625, 0.5, 0.625, 0.5, 0.625, 0.5, 0.625, 0.5, 0.625, 0.5, 0.625, 0.5, 0.625, 0.5, 0.625, 0.5, 0.625, 0.5, 0.625, 0.5, 0.625, 0.5, 0.625, 0.5, 0.625, 0.875, 0.625, 0.8125, 0.625, 0.8125, 0.625, 0.875, 0.625, 0.5, 0.625, 0.4375, 0.625, 0.4375, 0.625, 0.5, 0.625, 0.75, 0.625, 0.75, 0.625, 0.75, 0.625, 0.75, 0.625, 0.5, 0.625, 0.5, 0.625, 0.5, 0.625, 0.5, 0.625, 0.5, 0.625, 0.5, 0.625, 0.5, 0.625, 0.5, 0.625, 0.75, 0.625, 0.625, 0.625, 0.625, 0.625, 0.75, 0.625, 0.625, 0.625, 0.625, 0.625, 0.625, 0.625, 0.625, 0.625, 0.5, 0.625, 0.5, 0.625, 0.5, 0.625, 0.5, 0.625, 0.5, 0.625, 0.5, 0.625, 0.5, 0.625, 0.5, 0.625, 0.5, 0.625, 0.5, 0.625, 0.5, 0.625, 0.5, 0.625, 0.5, 0.625, 0.5, 0.625, 0.5, 0.625, 0.5, 0.625, 0.5, 0.625, 0.5, 0.625, 0.5, 0.625, 0.5, 0.625, 0.625, 0.625, 0.625, 0.625, 0.625, 0.625, 0.625, 0.625, 0.625, 0.625, 0.625, 0.625, 0.625, 0.625, 0.625, 0.625, 0.75, 0.625, 0.75, 0.625, 0.75, 0.625, 0.75, 0.625, 0.75, 0.625, 0.75, 0.625, 0.75, 0.625, 0.75, 0.625, 0.75, 0.625, 0.75, 0.625, 0.75, 0.625, 0.75, 0.625, 0.625, 0.625, 0.625, 0.625, 0.625, 0.625, 0.625, 0.625, 0.625, 0.625, 0.625, 0.625, 0.625, 0.625, 0.625, 0.625, 0.75, 0.625, 0.75, 0.625, 0.75, 0.625, 0.75, 0.625, 0.75, 0.625, 0.75, 0.625, 0.75, 0.625, 0.75, 0.625, 0.75, 0.625, 0.75, 0.625, 0.75, 0.625, 0.75, 0.625, 0.75, 0.625, 0.75, 0.625, 0.75, 0.625, 0.75, 0.625, 0.75, 0.625, 0.75, 0.625, 0.75, 0.625, 0.75, 0.625, 0.75, 0.625, 0.75, 0.625, 0.75, 0.625, 0.75, 0.625, 0.75, 0.625, 0.75, 0.625, 0.75, 0.625, 0.75, 0.625, 0.75, 0.625, 0.75, 0.625, 0.75, 0.625, 0.75, 0.625, 0.75, 0.625, 0.75, 0.625, 0.75, 0.625, 0.75, 0.625, 0.75, 0.625, 0.75, 0.625, 0.75, 0.625, 0.75, 0.625, 0.75, 0.625, 0.75, 0.625, 0.75, 0.625, 0.75, 0.625, 0.625, 0.625, 0.625, 0.625, 0.625, 0.625, 0.625, 0.625, 0.625, 0.625, 0.625, 0.625, 0.625, 0.625, 0.625, 0.625, 0.625, 0.625, 0.625, 0.625, 0.625, 0.625, 0.625, 0.625, 0.625, 0.625, 0.625, 0.625, 0.625, 0.625, 0.625, 0.625, 0.625, 0.625, 0.625, 0.625, 0.625, 0.625, 0.625, 0.625, 0.75, 0.625, 0.75, 0.625, 0.75, 0.625, 0.75, 0.625, 0.625, 0.625, 0.625, 0.625, 0.625, 0.625, 0.625, 0.625, 0.75, 0.625, 0.75, 0.625, 0.75, 0.625, 0.75, 0.625, 0.75, 0.625, 0.75, 0.625, 0.75, 0.625, 0.75, 0.625, 0.75, 0.625, 0.75, 0.625, 0.75, 0.625, 0.75, 0.625, 0.75, 0.625, 0.75, 0.625, 0.75, 0.625, 0.75, 0.625, 0.75, 0.625, 0.75, 0.625, 0.75, 0.625, 0.75, 0.625, 0.75, 0.625, 0.75, 0.625, 0.75, 0.625, 0.75, 0.625, 0.75, 0.625, 0.75, 0.625, 0.75, 0.625, 0.75, 0.625, 0.75, 0.625, 0.75, 0.625, 0.75, 0.625, 0.75, 0.625, 0.75, 0.625, 0.75, 0.625, 0.75, 0.625, 0.75, 0.625, 0.625, 0.625, 0.625, 0.625, 0.625, 0.625, 0.625, 0.625, 0.625, 0.625, 0.625, 0.625, 0.625, 0.625, 0.625, 0.625, 0.75, 0.625, 0.75, 0.625, 0.75, 0.625, 0.75, 0.625, 0.75, 0.625, 0.75, 0.625, 0.75, 0.625, 0.75, 0.625, 0.75, 0.625, 0.75, 0.625, 0.75, 0.625, 0.75, 0.625, 0.625, 0.625, 0.625, 0.625, 0.625, 0.625, 0.625, 0.625, 0.625, 0.625, 0.625, 0.625, 0.625, 0.625, 0.625, 0.625, 0.5, 0.625, 0.5, 0.625, 0.5, 0.625, 0.5, 0.625, 0.5, 0.625, 0.5, 0.625, 0.5, 0.625, 0.5, 0.625, 0.5, 0.625, 0.5, 0.625, 0.5, 0.625, 0.5, 0.625, 0.5, 0.625, 0.5, 0.625, 0.5, 0.625, 0.5, 0.625, 0.5, 0.625, 0.5, 0.625, 0.5, 0.625, 0.5, 0.625, 0.625, 0.625, 0.625, 0.625, 0.625, 0.625, 0.625, 0.625, 0.75, 0.625, 0.625, 0.625, 0.625, 0.625, 0.75, 0.625, 0.5, 0.625, 0.5, 0.625, 0.5, 0.625, 0.5, 0.625, 0.625, 0.625, 0.5, 0.625, 0.5, 0.625, 0.625, 0.625, 0.75, 0.625, 0.75, 0.625, 0.75, 0.625, 0.75, 0.625, 0.5, 0.625, 0.4375, 0.625, 0.4375, 0.625, 0.5, 0.625, 0.875, 0.625, 0.8125, 0.625, 0.8125, 0.625, 0.875, 0.625, 0.5, 0.625, 0.5, 0.625, 0.5, 0.625, 0.5, 0.625, 0.5, 0.625, 0.5, 0.625, 0.5, 0.625, 0.5, 0.625, 0.5, 0.625, 0.5, 0.625, 0.5, 0.625, 0.5, 0.625, 0.5, 0.625, 0.5, 0.625, 0.5, 0.625, 0.5, 0.625, 0.5, 0.625, 0.5, 0.625, 0.5, 0.625, 0.5, 0.625, 0.5, 0.625, 0.5, 0.625, 0.5, 0.625, 0.5, 0.625, 0.5, 0.625, 0.5, 0.625, 0.5, 0.625, 0.5, 0.625, 0.5, 0.625, 0.5, 0.625, 0.5, 0.625, 0.5, 0.625, 0.5, 0.625, 0.5, 0.625, 0.5, 0.625, 0.5, 0.625, 0.8125, 0.625, 0.75, 0.625, 0.75, 0.625, 0.8125, 0.625, 0.4375, 0.625, 0.375, 0.625, 0.375, 0.625, 0.4375, 0.625, 0.75, 0.625, 0.75, 0.625, 0.75, 0.625, 0.75, 0.625, 0.75, 0.625, 0.75, 0.625, 0.75, 0.625, 0.75, 0.625, 0.75, 0.625, 0.75, 0.625, 0.75, 0.625, 0.75, 0.625, 0.75, 0.625, 0.75, 0.625, 0.75, 0.625, 0.75, 0.625, 0.75, 0.625, 0.75, 0.625, 0.75, 0.625, 0.75, 0.625, 0.75, 0.625, 0.75, 0.625, 0.75, 0.625, 0.75, 0.625, 0.75, 0.625, 0.75, 0.625, 0.75, 0.625, 0.75, 0.625, 0.75, 0.625, 0.75, 0.625, 0.75, 0.625, 0.75, 0.625, 0.75, 0.625, 0.75, 0.625, 0.75, 0.625, 0.75, 0.625, 0.75, 0.625, 0.75, 0.625, 0.75, 0.625, 0.75, 0.625, 0.625, 0.625, 0.625, 0.625, 0.625, 0.625, 0.625, 0.625, 0.625, 0.625, 0.625, 0.625, 0.625, 0.625, 0.625, 0.625, 0.625, 0.625, 0.625, 0.625, 0.625, 0.625, 0.625, 0.625, 0.625, 0.625, 0.625, 0.625, 0.625, 0.625, 0.625, 0.625, 0.625, 0.625, 0.625, 0.625, 0.625, 0.625, 0.625, 0.625, 0.75, 0.625, 0.75, 0.625, 0.75, 0.625, 0.75, 0.625, 0.625, 0.625, 0.625, 0.625, 0.625, 0.625, 0.625, 0.625, 0.75, 0.625, 0.75, 0.625, 0.75, 0.625, 0.75, 0.625, 0.75, 0.625, 0.75, 0.625, 0.75, 0.625, 0.75, 0.625, 0.75, 0.625, 0.75, 0.625, 0.75, 0.625, 0.75, 0.625, 0.75, 0.625, 0.75, 0.625, 0.75, 0.625, 0.75, 0.625, 0.75, 0.625, 0.75, 0.625, 0.75, 0.625, 0.75, 0.625, 0.75, 0.625, 0.75, 0.625, 0.75, 0.625, 0.75, 0.625, 0.75, 0.625, 0.75, 0.625, 0.75, 0.625, 0.75, 0.625, 0.75, 0.625, 0.75, 0.625, 0.75, 0.625, 0.75, 0.625, 0.75, 0.625, 0.75, 0.625, 0.75, 0.625, 0.75, 0.625, 0.5, 0.625, 0.5, 0.625, 0.5, 0.625, 0.5, 0.625, 0.75, 0.625, 0.75, 0.625, 0.75, 0.625, 0.75, 0.625, 0.5, 0.625, 0.5, 0.625, 0.5, 0.625, 0.5, 0.625, 0.75, 0.625, 0.75, 0.625, 0.75, 0.625, 0.75, 0.625, 0.5, 0.625, 0.5, 0.625, 0.5, 0.625, 0.5, 0.625, 0.5, 0.625, 0.5, 0.625, 0.5, 0.625, 0.5, 0.625, 0.75, 0.625, 0.75, 0.625, 0.75, 0.625, 0.75, 0.625, 0.75, 0.625, 0.75, 0.625, 0.75, 0.625, 0.75, 0.625, 0.5, 0.625, 0.5, 0.625, 0.5, 0.625, 0.5, 0.625, 0.75, 0.625, 0.625, 0.625, 0.625, 0.625, 0.75, 0.625, 0.5, 0.625, 0.625, 0.625, 0.625, 0.625, 0.5, 0.625, 0.625, 0.625, 0.75, 0.625, 0.75, 0.625, 0.625, 0.625, 0.5, 0.625, 0.5, 0.625, 0.5, 0.625, 0.5, 0.625, 0.625, 0.625, 0.5, 0.625, 0.5, 0.625, 0.625, 0.625, 0.75, 0.625, 0.75, 0.625, 0.75, 0.625, 0.75, 0.375, 0.5, 0.375, 0.625, 0.375, 0.625, 0.375, 0.5, 0.375, 0.8125, 0.375, 0.875, 0.375, 0.875, 0.375, 0.8125, 0.0, 0.0, 0.0, 0.0, 0.0, 0.0, 0.0, 0.0, 0.375, 0.75, 0.375, 0.8125, 0.375, 0.8125, 0.375, 0.75, 0.375, 0.375, 0.375, 0.4375, 0.375, 0.4375, 0.375, 0.375, 0.375, 0.625, 0.375, 0.75, 0.375, 0.75, 0.375, 0.625, 0.375, 0.4375, 0.375, 0.5, 0.375, 0.5, 0.375, 0.4375, 0.375, 0.4375, 0.375, 0.5, 0.375, 0.5, 0.375, 0.4375, 0.375, 0.375, 0.375, 0.4375, 0.375, 0.4375, 0.375, 0.375, 0.375, 0.625, 0.375, 0.75, 0.375, 0.75, 0.375, 0.625, 0.0, 0.0, 0.0, 0.0, 0.0, 0.0, 0.0, 0.0, 0.375, 0.8125, 0.375, 0.875, 0.375, 0.875, 0.375, 0.8125, 0.375, 0.75, 0.375, 0.8125, 0.375, 0.8125, 0.375, 0.75, 0.375, 0.5, 0.375, 0.625, 0.375, 0.625, 0.375, 0.5])
me_cube_001.update()

# ---- objects
ob_frontref = bpy.data.objects.new('FrontRef', None)
ob_sideref = bpy.data.objects.new('SideRef', None)
ob_handref = bpy.data.objects.new('HandRef', None)
ob_cube = bpy.data.objects.new('Cube', me_cube_001)

# ---- transforms, parenting, visibility, modifiers, constraints
ob_frontref.location = (0.02697, 4.0, 2.204)
ob_frontref.rotation_euler = (1.571, -0.0, 0.0)
ob_frontref.empty_display_type = 'IMAGE'
ob_frontref.empty_display_size = 5.0
ob_frontref.use_empty_image_alpha = True
ob_frontref.color = (1.0, 1.0, 1.0, 0.06962)
ob_sideref.location = (-4.0, -0.0597, 2.218)
ob_sideref.rotation_euler = (1.571, -0.0, 1.571)
ob_sideref.scale = (1.0, 0.9184, 0.9184)
ob_sideref.empty_display_type = 'IMAGE'
ob_sideref.empty_display_size = 5.0
ob_sideref.use_empty_image_alpha = True
ob_sideref.color = (1.0, 1.0, 1.0, 0.1899)
ob_handref.location = (1.261, -0.05598, 0.0003273)
ob_handref.rotation_euler = (0.0, 0.0, 1.571)
ob_handref.scale = (0.5076, 0.5076, 0.5076)
ob_handref.empty_display_type = 'IMAGE'
ob_handref.empty_display_size = 5.0
ob_handref.use_empty_image_alpha = True
ob_handref.color = (1.0, 1.0, 1.0, 0.2025)
ob_cube.location = (0.0, 0.0, -0.04597)
_m = ob_cube.modifiers.new('Mirror', 'MIRROR')
_m = ob_cube.modifiers.new('Subdivision', 'SUBSURF')

# ---- collection membership
col_collection.objects.link(ob_frontref)
col_collection.objects.link(ob_sideref)
col_collection.objects.link(ob_handref)
col_collection.objects.link(ob_cube)

# ---- scene / render settings (as saved in the file)
scene.frame_start = 1; scene.frame_end = 250; scene.frame_set(1)
scene.render.engine = 'BLENDER_EEVEE_NEXT'
scene.cycles.sampling_pattern = 'TABULATED_SOBOL'
scene.eevee.ray_tracing_options.trace_max_roughness = 0.0
bpy.context.view_layer.update()

# ---- added for rendering (the .blend has no active camera and no usable light): camera, sun
cam_auto = bpy.data.cameras.new('AutoCamera')
cam_auto.lens = 50.0
cam_auto.sensor_width = 36.0
cam_auto.clip_end = 1000.0
ob_auto_camera = bpy.data.objects.new('AutoCamera', cam_auto)
scene.collection.objects.link(ob_auto_camera)
ob_auto_camera.location = (6.29498, -7.64014, 7.21983)
ob_auto_camera.rotation_euler = (1.09748, -7.21219e-08, 0.694738)
scene.camera = ob_auto_camera
light_auto_sun = bpy.data.lights.new('AutoSun', 'SUN')
light_auto_sun.energy = 3.0
light_auto_sun.angle = 0.0523599
ob_auto_sun = bpy.data.objects.new('AutoSun', light_auto_sun)
scene.collection.objects.link(ob_auto_sun)
ob_auto_sun.rotation_euler = (0.872665, 0.174533, 0.523599)
bpy.context.view_layer.update()
